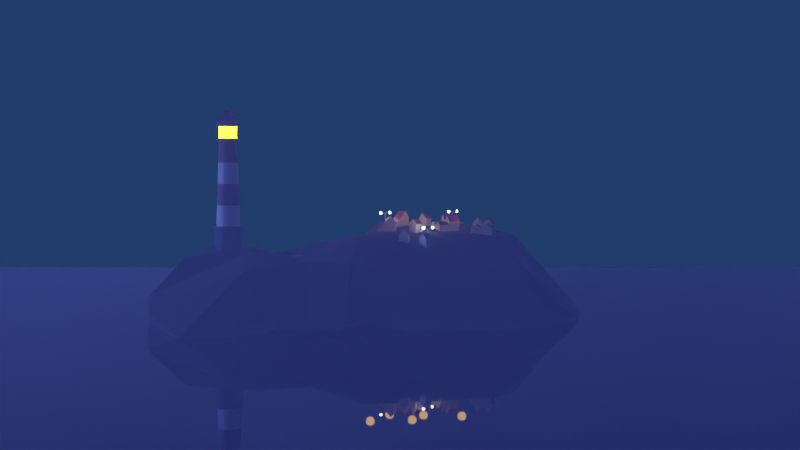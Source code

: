 # Source: Lighthouse.blend  (saved by Blender 3.0.42; exported with 4.5.12 LTS)
import bpy
from mathutils import Matrix  # noqa: F401  (used for matrix-valued properties, if any)

bpy.ops.wm.read_factory_settings(use_empty=True)
scene = bpy.context.scene
scene.name = 'Scene'

# ---- collections
col_collection = bpy.data.collections.new('Collection'); scene.collection.children.link(col_collection)
col_houses = bpy.data.collections.new('Houses'); scene.collection.children.link(col_houses)

# ---- materials (node trees are filled in below, after node groups)
mat_material = bpy.data.materials.new('Material')
mat_material.alpha_threshold = 0.0
mat_material.use_transparent_shadow = False
mat_material.line_color = (0.0, 0.0, 0.0, 1.0)
mat_black = bpy.data.materials.new('Black')
mat_black.use_transparent_shadow = False
mat_red = bpy.data.materials.new('Red')
mat_red.use_transparent_shadow = False
mat_light = bpy.data.materials.new('Light')
mat_light.use_transparent_shadow = False
mat_water = bpy.data.materials.new('Water')
mat_water.use_transparent_shadow = False
mat_rock = bpy.data.materials.new('Rock')
mat_rock.use_transparent_shadow = False
mat_material_001 = bpy.data.materials.new('Material.001')
mat_material_001.use_transparent_shadow = False
mat_house = bpy.data.materials.new('House')
mat_house.use_transparent_shadow = False
mat_roof = bpy.data.materials.new('roof')
mat_roof.use_transparent_shadow = False
mat_lamp = bpy.data.materials.new('Lamp')
mat_lamp.use_transparent_shadow = False
mat_white_light = bpy.data.materials.new('White Light')
mat_white_light.use_transparent_shadow = False

# ---- material node trees
mat_material.use_nodes = True; mat_material.node_tree.nodes.clear()
_N = mat_material.node_tree.nodes; _L = mat_material.node_tree.links
n0 = _N.new('ShaderNodeOutputMaterial'); n0.name = 'Material Output'; n0.location = (300, 300)
n1 = _N.new('ShaderNodeBsdfPrincipled'); n1.name = 'Principled BSDF'; n1.location = (10, 300)
n1.distribution = 'GGX'
n1.subsurface_method = 'RANDOM_WALK_SKIN'
n1.inputs[2].default_value = 0.4
n1.inputs[3].default_value = 1.45
n1.inputs[27].default_value = (0.0, 0.0, 0.0, 1.0)
n1.inputs[28].default_value = 1.0
_L.new(n1.outputs[0], n0.inputs[0])
n0.is_active_output = True
mat_black.use_nodes = True; mat_black.node_tree.nodes.clear()
_N = mat_black.node_tree.nodes; _L = mat_black.node_tree.links
n0 = _N.new('ShaderNodeBsdfPrincipled'); n0.name = 'Principled BSDF'; n0.location = (10, 300)
n0.distribution = 'GGX'
n0.subsurface_method = 'RANDOM_WALK_SKIN'
n0.inputs[0].default_value = (0.0, 0.0, 0.0, 1.0)
n0.inputs[3].default_value = 1.45
n0.inputs[27].default_value = (0.0, 0.0, 0.0, 1.0)
n0.inputs[28].default_value = 1.0
n1 = _N.new('ShaderNodeOutputMaterial'); n1.name = 'Material Output'; n1.location = (300, 300)
_L.new(n0.outputs[0], n1.inputs[0])
n1.is_active_output = True
mat_red.use_nodes = True; mat_red.node_tree.nodes.clear()
_N = mat_red.node_tree.nodes; _L = mat_red.node_tree.links
n0 = _N.new('ShaderNodeBsdfPrincipled'); n0.name = 'Principled BSDF'; n0.location = (10, 300)
n0.distribution = 'GGX'
n0.subsurface_method = 'RANDOM_WALK_SKIN'
n0.inputs[0].default_value = (0.2378, 0.0, 0.002057, 1.0)
n0.inputs[3].default_value = 1.45
n0.inputs[27].default_value = (0.0, 0.0, 0.0, 1.0)
n0.inputs[28].default_value = 1.0
n1 = _N.new('ShaderNodeOutputMaterial'); n1.name = 'Material Output'; n1.location = (300, 300)
_L.new(n0.outputs[0], n1.inputs[0])
n1.is_active_output = True
mat_light.use_nodes = True; mat_light.node_tree.nodes.clear()
_N = mat_light.node_tree.nodes; _L = mat_light.node_tree.links
n0 = _N.new('ShaderNodeBsdfPrincipled'); n0.name = 'Principled BSDF'; n0.location = (10, 300)
n0.distribution = 'GGX'
n0.subsurface_method = 'RANDOM_WALK_SKIN'
n0.inputs[0].default_value = (0.4304, 0.3935, 0.02527, 1.0)
n0.inputs[1].default_value = 0.4909
n0.inputs[3].default_value = 1.45
n0.inputs[27].default_value = (1.0, 0.8455, 0.0, 1.0)
n0.inputs[28].default_value = 32.5
n1 = _N.new('ShaderNodeOutputMaterial'); n1.name = 'Material Output'; n1.location = (300, 300)
_L.new(n0.outputs[0], n1.inputs[0])
n1.is_active_output = True
mat_water.use_nodes = True; mat_water.node_tree.nodes.clear()
_N = mat_water.node_tree.nodes; _L = mat_water.node_tree.links
n0 = _N.new('ShaderNodeBsdfPrincipled'); n0.name = 'Principled BSDF'; n0.location = (10, 300)
n0.distribution = 'GGX'
n0.subsurface_method = 'RANDOM_WALK_SKIN'
n0.inputs[0].default_value = (0.0008211, 0.001224, 0.04091, 1.0)
n0.inputs[2].default_value = 0.0
n0.inputs[3].default_value = 1.45
n0.inputs[27].default_value = (0.0, 0.0, 0.0, 1.0)
n0.inputs[28].default_value = 1.0
n1 = _N.new('ShaderNodeOutputMaterial'); n1.name = 'Material Output'; n1.location = (300, 300)
_L.new(n0.outputs[0], n1.inputs[0])
n1.is_active_output = True
mat_rock.use_nodes = True; mat_rock.node_tree.nodes.clear()
_N = mat_rock.node_tree.nodes; _L = mat_rock.node_tree.links
n0 = _N.new('ShaderNodeBsdfPrincipled'); n0.name = 'Principled BSDF'; n0.location = (10, 300)
n0.distribution = 'GGX'
n0.subsurface_method = 'RANDOM_WALK_SKIN'
n0.inputs[0].default_value = (0.03918, 0.03918, 0.03918, 1.0)
n0.inputs[2].default_value = 1.0
n0.inputs[3].default_value = 1.45
n0.inputs[27].default_value = (0.0, 0.0, 0.0, 1.0)
n0.inputs[28].default_value = 1.0
n1 = _N.new('ShaderNodeOutputMaterial'); n1.name = 'Material Output'; n1.location = (300, 300)
_L.new(n0.outputs[0], n1.inputs[0])
n1.is_active_output = True
mat_material_001.use_nodes = True; mat_material_001.node_tree.nodes.clear()
_N = mat_material_001.node_tree.nodes; _L = mat_material_001.node_tree.links
n0 = _N.new('ShaderNodeOutputMaterial'); n0.name = 'Material Output'; n0.location = (634, 295)
n1 = _N.new('ShaderNodeMixShader'); n1.name = 'Mix Shader'; n1.location = (414, 309)
n1.inputs[0].default_value = 0.875
n2 = _N.new('ShaderNodeVolumePrincipled'); n2.name = 'Principled Volume'; n2.location = (3, 389)
n2.inputs[2].default_value = 0.1
n3 = _N.new('ShaderNodeTexNoise'); n3.name = 'Noise Texture'; n3.location = (-31, -1)
n3.inputs[2].default_value = -1.0
n3.inputs[3].default_value = 0.0
n3.inputs[8].default_value = -2.7
n4 = _N.new('ShaderNodeVolumeScatter'); n4.name = 'Volume Scatter'; n4.location = (259, 36)
n4.width = 140
n4.inputs[1].default_value = 0.0
n4.inputs[2].default_value = -1.0
_L.new(n2.outputs[0], n1.inputs[1])
_L.new(n1.outputs[0], n0.inputs[1])
_L.new(n4.outputs[0], n1.inputs[2])
_L.new(n3.outputs[1], n4.inputs[0])
n0.is_active_output = True
mat_house.use_nodes = True; mat_house.node_tree.nodes.clear()
_N = mat_house.node_tree.nodes; _L = mat_house.node_tree.links
n0 = _N.new('ShaderNodeBsdfPrincipled'); n0.name = 'Principled BSDF'; n0.location = (10, 300)
n0.distribution = 'GGX'
n0.subsurface_method = 'RANDOM_WALK_SKIN'
n0.inputs[0].default_value = (0.8, 0.7263, 0.4009, 1.0)
n0.inputs[3].default_value = 1.45
n0.inputs[27].default_value = (0.0, 0.0, 0.0, 1.0)
n0.inputs[28].default_value = 1.0
n1 = _N.new('ShaderNodeOutputMaterial'); n1.name = 'Material Output'; n1.location = (300, 300)
_L.new(n0.outputs[0], n1.inputs[0])
n1.is_active_output = True
mat_roof.use_nodes = True; mat_roof.node_tree.nodes.clear()
_N = mat_roof.node_tree.nodes; _L = mat_roof.node_tree.links
n0 = _N.new('ShaderNodeBsdfPrincipled'); n0.name = 'Principled BSDF'; n0.location = (10, 300)
n0.distribution = 'GGX'
n0.subsurface_method = 'RANDOM_WALK_SKIN'
n0.inputs[0].default_value = (0.288, 0.0, 0.0005103, 1.0)
n0.inputs[3].default_value = 1.45
n0.inputs[27].default_value = (0.0, 0.0, 0.0, 1.0)
n0.inputs[28].default_value = 1.0
n1 = _N.new('ShaderNodeOutputMaterial'); n1.name = 'Material Output'; n1.location = (300, 300)
_L.new(n0.outputs[0], n1.inputs[0])
n1.is_active_output = True
mat_lamp.use_nodes = True; mat_lamp.node_tree.nodes.clear()
_N = mat_lamp.node_tree.nodes; _L = mat_lamp.node_tree.links
n0 = _N.new('ShaderNodeBsdfPrincipled'); n0.name = 'Principled BSDF'; n0.location = (10, 300)
n0.distribution = 'GGX'
n0.subsurface_method = 'RANDOM_WALK_SKIN'
n0.inputs[0].default_value = (0.236, 0.236, 0.236, 1.0)
n0.inputs[3].default_value = 1.45
n0.inputs[27].default_value = (0.0, 0.0, 0.0, 1.0)
n0.inputs[28].default_value = 1.0
n1 = _N.new('ShaderNodeOutputMaterial'); n1.name = 'Material Output'; n1.location = (300, 300)
_L.new(n0.outputs[0], n1.inputs[0])
n1.is_active_output = True
mat_white_light.use_nodes = True; mat_white_light.node_tree.nodes.clear()
_N = mat_white_light.node_tree.nodes; _L = mat_white_light.node_tree.links
n0 = _N.new('ShaderNodeBsdfPrincipled'); n0.name = 'Principled BSDF'; n0.location = (10, 300)
n0.distribution = 'GGX'
n0.subsurface_method = 'RANDOM_WALK_SKIN'
n0.inputs[3].default_value = 1.45
n0.inputs[28].default_value = 41.7
n1 = _N.new('ShaderNodeOutputMaterial'); n1.name = 'Material Output'; n1.location = (300, 300)
_L.new(n0.outputs[0], n1.inputs[0])
n1.is_active_output = True

# ---- world
world_world = bpy.data.worlds.new('World'); scene.world = world_world
world_world.use_nodes = True; world_world.node_tree.nodes.clear()
_N = world_world.node_tree.nodes; _L = world_world.node_tree.links
n0 = _N.new('ShaderNodeOutputWorld'); n0.name = 'World Output'; n0.location = (300, 300)
n1 = _N.new('ShaderNodeBackground'); n1.name = 'Background'; n1.location = (10, 300)
n1.inputs[0].default_value = (0.01476, 0.03935, 0.1181, 1.0)
_L.new(n1.outputs[0], n0.inputs[0])
n0.is_active_output = True
world_world.color = (0.05088, 0.05088, 0.05088)
world_world.use_sun_shadow = False
world_world.sun_shadow_jitter_overblur = 0.0

# ---- cameras
cam_camera = bpy.data.cameras.new('Camera')
cam_camera.clip_end = 100.0
cam_camera.ortho_scale = 7.314

# ---- lights
light_light = bpy.data.lights.new('Light', 'SPOT')
light_light.transmission_factor = 0.0
light_light.energy = 1000.0
light_light.shadow_soft_size = 0.1
light_light.shadow_maximum_resolution = 0.006
light_light.use_absolute_resolution = True
light_light.spot_size = 1.309
light_sun = bpy.data.lights.new('Sun', 'SUN')
light_sun.color = (0.1463, 0.1984, 1.0)
light_sun.transmission_factor = 0.0
light_sun.energy = 7.69
light_sun.shadow_soft_size = 0.125
light_point = bpy.data.lights.new('Point', 'POINT')
light_point.color = (1.0, 0.4766, 0.04692)
light_point.transmission_factor = 0.0
light_point.shadow_soft_size = 0.25
light_point.shadow_maximum_resolution = 0.006
light_point.use_absolute_resolution = True

# ---- meshes
me_cube = bpy.data.meshes.new('Cube')
me_cube.from_pydata([(1.0, 1.0, 2.08), (1.0, 1.0, 0.08024), (1.0, -1.0, 2.08), (1.0, -1.0, 0.08024), (-1.0, 1.0, 2.08), (-1.0, 1.0, 0.08024), (-1.0, -1.0, 2.08), (-1.0, -1.0, 0.08024), (-1.0, -2.616, 0.08024), (-1.0, -2.616, 3.477), (1.0, -2.616, 3.477), (1.0, -2.616, 0.06034), (1.0, 2.566, 0.08024), (-1.0, 2.566, 0.08024), (1.0, 2.566, 3.556), (-1.0, 2.566, 3.556), (1.0, 1.0, 0.9802), (-1.0, -1.0, 0.9802), (1.0, -1.0, 0.9802), (-1.0, 1.0, 0.9802), (-1.0, -2.616, 1.609), (1.0, -2.616, 1.617), (1.0, 2.566, 1.644), (-1.0, 2.566, 1.644), (1.0, -1.0, 3.243), (-1.0, -1.0, 3.243), (1.0, 1.0, 3.243), (-1.0, 1.0, 3.243), (2.146, 1.0, 0.9802), (2.146, 1.0, 0.08024), (2.146, -1.0, 0.9802), (2.146, -1.0, 0.08024), (2.146, -2.616, 1.617), (2.146, -2.616, 0.06034), (2.146, 2.566, 1.644), (2.146, 2.566, 0.08024), (-2.171, 1.0, 0.08024), (-2.171, -1.0, 0.08024), (-2.171, 1.0, 0.9802), (-2.171, -2.616, 0.08024), (-2.171, 2.566, 1.644), (-2.171, 2.566, 0.08024), (-2.171, -1.0, 0.9802), (-2.171, -2.616, 1.609)], [], [(4, 6, 25, 27), (7, 3, 11, 8), (17, 6, 4, 19), (5, 1, 3, 7), (16, 0, 2, 18), (12, 22, 34, 35), (21, 10, 9, 20), (2, 6, 9, 10), (18, 2, 10, 21), (19, 23, 40, 38), (23, 15, 14, 22), (19, 4, 15, 23), (1, 5, 13, 12), (4, 0, 14, 15), (13, 5, 36, 41), (13, 23, 22, 12), (6, 17, 20, 9), (11, 3, 31, 33), (11, 21, 20, 8), (0, 16, 22, 14), (16, 18, 30, 28), (20, 17, 42, 43), (26, 27, 25, 24), (2, 0, 26, 24), (0, 4, 27, 26), (6, 2, 24, 25), (28, 29, 35, 34), (31, 30, 32, 33), (29, 28, 30, 31), (22, 16, 28, 34), (18, 21, 32, 30), (1, 12, 35, 29), (21, 11, 33, 32), (3, 1, 29, 31), (42, 37, 39, 43), (36, 38, 40, 41), (37, 42, 38, 36), (17, 19, 38, 42), (8, 20, 43, 39), (7, 8, 39, 37), (5, 7, 37, 36), (23, 13, 41, 40)])
_uv = me_cube.uv_layers.new(name='UVMap')
_uv.uv.foreach_set('vector', [0.625, 0.25, 0.625, 0.0, 0.625, 0.0, 0.625, 0.25, 0.125, 0.75, 0.375, 0.75, 0.375, 0.75, 0.125, 0.75, 0.4875, 0.0, 0.625, 0.0, 0.625, 0.25, 0.4875, 0.25, 0.125, 0.5, 0.375, 0.5, 0.375, 0.75, 0.125, 0.75, 0.4875, 0.5, 0.625, 0.5, 0.625, 0.75, 0.4875, 0.75, 0.375, 0.5, 0.4875, 0.5, 0.4875, 0.5, 0.375, 0.5, 0.4875, 0.75, 0.625, 0.75, 0.625, 1.0, 0.4875, 1.0, 0.625, 0.75, 0.875, 0.75, 0.875, 0.75, 0.625, 0.75, 0.4875, 0.75, 0.625, 0.75, 0.625, 0.75, 0.4875, 0.75, 0.4875, 0.25, 0.4875, 0.25, 0.4875, 0.25, 0.4875, 0.25, 0.4875, 0.25, 0.625, 0.25, 0.625, 0.5, 0.4875, 0.5, 0.4875, 0.25, 0.625, 0.25, 0.625, 0.25, 0.4875, 0.25, 0.375, 0.5, 0.125, 0.5, 0.125, 0.5, 0.375, 0.5, 0.875, 0.5, 0.625, 0.5, 0.625, 0.5, 0.875, 0.5, 0.125, 0.5, 0.125, 0.5, 0.125, 0.5, 0.125, 0.5, 0.375, 0.25, 0.4875, 0.25, 0.4875, 0.5, 0.375, 0.5, 0.625, 0.0, 0.4875, 0.0, 0.4875, 0.0, 0.625, 0.0, 0.375, 0.75, 0.375, 0.75, 0.375, 0.75, 0.375, 0.75, 0.375, 0.75, 0.4875, 0.75, 0.4875, 1.0, 0.375, 1.0, 0.625, 0.5, 0.4875, 0.5, 0.4875, 0.5, 0.625, 0.5, 0.4875, 0.5, 0.4875, 0.75, 0.4875, 0.75, 0.4875, 0.5, 0.4875, 0.0, 0.4875, 0.0, 0.4875, 0.0, 0.4875, 0.0, 0.625, 0.5, 0.875, 0.5, 0.875, 0.75, 0.625, 0.75, 0.625, 0.75, 0.625, 0.5, 0.625, 0.5, 0.625, 0.75, 0.625, 0.5, 0.875, 0.5, 0.875, 0.5, 0.625, 0.5, 0.875, 0.75, 0.625, 0.75, 0.625, 0.75, 0.875, 0.75, 0.4875, 0.5, 0.375, 0.5, 0.375, 0.5, 0.4875, 0.5, 0.375, 0.75, 0.4875, 0.75, 0.4875, 0.75, 0.375, 0.75, 0.375, 0.5, 0.4875, 0.5, 0.4875, 0.75, 0.375, 0.75, 0.4875, 0.5, 0.4875, 0.5, 0.4875, 0.5, 0.4875, 0.5, 0.4875, 0.75, 0.4875, 0.75, 0.4875, 0.75, 0.4875, 0.75, 0.375, 0.5, 0.375, 0.5, 0.375, 0.5, 0.375, 0.5, 0.4875, 0.75, 0.375, 0.75, 0.375, 0.75, 0.4875, 0.75, 0.375, 0.75, 0.375, 0.5, 0.375, 0.5, 0.375, 0.75, 0.4875, 0.0, 0.375, 0.0, 0.375, 0.0, 0.4875, 0.0, 0.375, 0.25, 0.4875, 0.25, 0.4875, 0.25, 0.375, 0.25, 0.375, 0.0, 0.4875, 0.0, 0.4875, 0.25, 0.375, 0.25, 0.4875, 0.0, 0.4875, 0.25, 0.4875, 0.25, 0.4875, 0.0, 0.375, 1.0, 0.4875, 1.0, 0.4875, 1.0, 0.375, 1.0, 0.125, 0.75, 0.125, 0.75, 0.125, 0.75, 0.125, 0.75, 0.125, 0.5, 0.125, 0.75, 0.125, 0.75, 0.125, 0.5, 0.4875, 0.25, 0.375, 0.25, 0.375, 0.25, 0.4875, 0.25])
me_cube.materials.append(mat_material)
me_cube.use_remesh_preserve_volume = False
me_cube.use_remesh_preserve_attributes = False
me_cube.use_mirror_vertex_groups = False
me_cube.update()
me_cylinder_002 = bpy.data.meshes.new('Cylinder.002')
me_cylinder_002.from_pydata([(0.0, 1.0, -1.0), (-1.096e-08, 0.8396, 1.0), (0.3827, 0.9239, -1.0), (0.3213, 0.7757, 1.0), (0.7071, 0.7071, -1.0), (0.5937, 0.5937, 1.0), (0.9239, 0.3827, -1.0), (0.7757, 0.3213, 1.0), (1.0, -4.371e-08, -1.0), (0.8396, -5.102e-08, 1.0), (0.9239, -0.3827, -1.0), (0.7757, -0.3213, 1.0), (0.7071, -0.7071, -1.0), (0.5937, -0.5937, 1.0), (0.3827, -0.9239, -1.0), (0.3213, -0.7757, 1.0), (-8.742e-08, -1.0, -1.0), (-7.646e-08, -0.8396, 1.0), (-0.3827, -0.9239, -1.0), (-0.3213, -0.7757, 1.0), (-0.7071, -0.7071, -1.0), (-0.5937, -0.5937, 1.0), (-0.9239, -0.3827, -1.0), (-0.7757, -0.3213, 1.0), (-1.0, 1.192e-08, -1.0), (-0.8396, 9.616e-10, 1.0), (-0.9239, 0.3827, -1.0), (-0.7757, 0.3213, 1.0), (-0.7071, 0.7071, -1.0), (-0.5937, 0.5937, 1.0), (-0.3827, 0.9239, -1.0), (-0.3213, 0.7757, 1.0), (0.3827, 0.9239, 1.0), (0.0, 1.0, 1.0), (0.7071, 0.7071, 1.0), (0.9239, 0.3827, 1.0), (1.0, -4.371e-08, 1.0), (0.9239, -0.3827, 1.0), (0.7071, -0.7071, 1.0), (0.3827, -0.9239, 1.0), (-8.742e-08, -1.0, 1.0), (-0.3827, -0.9239, 1.0), (-0.7071, -0.7071, 1.0), (-0.9239, -0.3827, 1.0), (-1.0, 1.192e-08, 1.0), (-0.9239, 0.3827, 1.0), (-0.7071, 0.7071, 1.0), (-0.3827, 0.9239, 1.0), (0.2382, 0.575, 6.861), (-4.271e-09, 0.6224, 6.861), (0.4401, 0.4401, 6.861), (0.575, 0.2382, 6.861), (0.6224, -3.396e-08, 6.861), (0.575, -0.2382, 6.861), (0.4401, -0.4401, 6.861), (0.2382, -0.575, 6.861), (-5.282e-08, -0.6224, 6.861), (-0.2382, -0.575, 6.861), (-0.4401, -0.4401, 6.861), (-0.575, -0.2382, 6.861), (-0.6224, 4.569e-09, 6.861), (-0.575, 0.2382, 6.861), (-0.4401, 0.4401, 6.861), (-0.2382, 0.575, 6.861), (0.2382, 0.575, 7.031), (4.729e-08, 0.6224, 7.031), (0.4401, 0.4401, 7.031), (0.575, 0.2382, 7.031), (0.6224, -3.396e-08, 7.031), (0.575, -0.2382, 7.031), (0.4401, -0.4401, 7.031), (0.2382, -0.575, 7.031), (-1.257e-09, -0.6224, 7.031), (-0.2382, -0.575, 7.031), (-0.4401, -0.4401, 7.031), (-0.575, -0.2382, 7.031), (-0.6224, 4.569e-09, 7.031), (-0.575, 0.2382, 7.031), (-0.4401, 0.4401, 7.031), (-0.2382, 0.575, 7.031), (0.3101, 0.7487, 6.835), (-1.456e-08, 0.8104, 6.835), (0.573, 0.573, 6.835), (0.7487, 0.3101, 6.835), (0.8104, -4.422e-08, 6.835), (0.7487, -0.3101, 6.835), (0.573, -0.573, 6.835), (0.3101, -0.7487, 6.835), (-7.778e-08, -0.8104, 6.835), (-0.3101, -0.7487, 6.835), (-0.573, -0.573, 6.835), (-0.7487, -0.3101, 6.835), (-0.8104, 5.949e-09, 6.835), (-0.7487, 0.3101, 6.835), (-0.573, 0.573, 6.835), (-0.3101, 0.7487, 6.835), (0.3101, 0.7487, 7.057), (5.258e-08, 0.8104, 7.057), (0.573, 0.573, 7.057), (0.7487, 0.3101, 7.057), (0.8104, -4.422e-08, 7.057), (0.7487, -0.3101, 7.057), (0.573, -0.573, 7.057), (0.3101, -0.7487, 7.057), (-1.064e-08, -0.8104, 7.057), (-0.3101, -0.7487, 7.057), (-0.573, -0.573, 7.057), (-0.7487, -0.3101, 7.057), (-0.8104, 5.949e-09, 7.057), (-0.7487, 0.3101, 7.057), (-0.573, 0.573, 7.057), (-0.3101, 0.7487, 7.057), (0.2382, 0.575, 7.887), (-5.55e-07, 0.6224, 7.887), (0.4401, 0.4401, 7.887), (0.575, 0.2382, 7.887), (0.6224, -3.396e-08, 7.887), (0.575, -0.2382, 7.887), (0.4401, -0.4401, 7.887), (0.2382, -0.575, 7.887), (-6.036e-07, -0.6224, 7.887), (-0.2382, -0.575, 7.887), (-0.4401, -0.4401, 7.887), (-0.575, -0.2382, 7.887), (-0.6224, 4.569e-09, 7.887), (-0.575, 0.2382, 7.887), (-0.4401, 0.4401, 7.887), (-0.2382, 0.575, 7.887), (0.306, 0.7389, 7.859), (-5.603e-07, 0.7997, 7.859), (0.5655, 0.5655, 7.859), (0.7389, 0.306, 7.859), (0.7997, -4.364e-08, 7.859), (0.7389, -0.306, 7.859), (0.5655, -0.5655, 7.859), (0.306, -0.7389, 7.859), (-6.227e-07, -0.7997, 7.859), (-0.3061, -0.7389, 7.859), (-0.5655, -0.5655, 7.859), (-0.7389, -0.3061, 7.859), (-0.7997, 5.871e-09, 7.859), (-0.7389, 0.3061, 7.859), (-0.5655, 0.5655, 7.859), (-0.3061, 0.7389, 7.859), (0.306, 0.7389, 8.116), (-5.603e-07, 0.7997, 8.116), (0.5655, 0.5655, 8.116), (0.7389, 0.306, 8.116), (0.7997, -4.364e-08, 8.116), (0.7389, -0.306, 8.116), (0.5655, -0.5655, 8.116), (0.306, -0.7389, 8.116), (-6.227e-07, -0.7997, 8.116), (-0.3061, -0.7389, 8.116), (-0.5655, -0.5655, 8.116), (-0.7389, -0.3061, 8.116), (-0.7997, 5.871e-09, 8.116), (-0.7389, 0.3061, 8.116), (-0.5655, 0.5655, 8.116), (-0.3061, 0.7389, 8.116), (-5.364e-07, 0.0, 9.245), (-5.364e-07, 0.0, 9.245), (-5.364e-07, 0.0, 9.245), (-5.364e-07, 0.0, 9.245), (-5.364e-07, 7.451e-09, 9.245), (-5.364e-07, 0.0, 9.245), (-5.364e-07, 0.0, 9.245), (-5.364e-07, 0.0, 9.245), (-5.364e-07, 0.0, 9.245), (-5.364e-07, 0.0, 9.245), (-5.364e-07, 0.0, 9.245), (-5.364e-07, 1.49e-08, 9.245), (-5.364e-07, 7.451e-09, 9.245), (-5.364e-07, 1.49e-08, 9.245), (-5.364e-07, 0.0, 9.245), (-5.364e-07, 0.0, 9.245), (-5.364e-07, 7.451e-09, 9.245), (-5.364e-07, 0.0, 9.245), (-5.364e-07, 0.0, 9.245), (-5.364e-07, 0.0, 9.245), (-5.364e-07, 0.0, 9.245), (-5.364e-07, 0.0, 9.245), (-5.364e-07, 0.0, 9.245), (-5.364e-07, 0.0, 9.245), (-5.364e-07, 0.0, 9.245), (-5.364e-07, 0.0, 9.245), (-5.364e-07, 0.0, 9.245), (-5.364e-07, 7.451e-09, 9.245), (-5.364e-07, 0.0, 9.245), (-5.364e-07, 0.0, 9.245), (-5.364e-07, 0.0, 9.245), (-5.364e-07, 0.0, 9.245), (0.6754, 0.2797, 3.93), (0.731, -4.249e-08, 3.93), (-0.6754, -0.2797, 3.93), (-0.731, 2.765e-09, 3.93), (0.6754, -0.2797, 3.93), (-0.6754, 0.2797, 3.93), (0.5169, -0.5169, 3.93), (-0.5169, 0.5169, 3.93), (0.2797, -0.6754, 3.93), (-0.2797, 0.6754, 3.93), (-6.464e-08, -0.731, 3.93), (-7.617e-09, 0.731, 3.93), (0.2797, 0.6754, 3.93), (-0.2797, -0.6754, 3.93), (0.5169, 0.5169, 3.93), (-0.5169, -0.5169, 3.93), (0.7853, -4.676e-08, 2.465), (-0.7853, 1.863e-09, 2.465), (0.7256, -0.3005, 2.465), (-0.7256, 0.3005, 2.465), (0.5553, -0.5553, 2.465), (-0.5553, 0.5553, 2.465), (0.3005, -0.7256, 2.465), (-0.3005, 0.7256, 2.465), (-7.055e-08, -0.7853, 2.465), (0.3005, 0.7256, 2.465), (-0.3005, -0.7256, 2.465), (0.5553, 0.5553, 2.465), (-0.5553, -0.5553, 2.465), (0.7256, 0.3005, 2.465), (-0.7256, -0.3005, 2.465), (-9.29e-09, 0.7853, 2.465), (0.6252, 0.259, 5.395), (-0.6252, -0.259, 5.395), (-5.944e-09, 0.6767, 5.395), (0.6767, -3.823e-08, 5.395), (-0.6767, 3.667e-09, 5.395), (0.6252, -0.259, 5.395), (-0.6252, 0.259, 5.395), (0.4785, -0.4785, 5.395), (-0.4785, 0.4785, 5.395), (0.259, -0.6252, 5.395), (-0.259, 0.6252, 5.395), (-5.873e-08, -0.6767, 5.395), (0.259, 0.6252, 5.395), (-0.259, -0.6252, 5.395), (0.4785, 0.4785, 5.395), (-0.4785, -0.4785, 5.395)], [], [(0, 33, 32, 2), (2, 32, 34, 4), (4, 34, 35, 6), (6, 35, 36, 8), (8, 36, 37, 10), (10, 37, 38, 12), (12, 38, 39, 14), (14, 39, 40, 16), (16, 40, 41, 18), (18, 41, 42, 20), (20, 42, 43, 22), (22, 43, 44, 24), (24, 44, 45, 26), (26, 45, 46, 28), (227, 224, 51, 52), (28, 46, 47, 30), (30, 47, 33, 0), (0, 2, 4, 6, 8, 10, 12, 14, 16, 18, 20, 22, 24, 26, 28, 30), (1, 3, 32, 33), (3, 5, 34, 32), (5, 7, 35, 34), (7, 9, 36, 35), (9, 11, 37, 36), (11, 13, 38, 37), (13, 15, 39, 38), (15, 17, 40, 39), (17, 19, 41, 40), (19, 21, 42, 41), (21, 23, 43, 42), (23, 25, 44, 43), (25, 27, 45, 44), (27, 29, 46, 45), (29, 31, 47, 46), (31, 1, 33, 47), (55, 54, 86, 87), (228, 225, 59, 60), (229, 227, 52, 53), (230, 228, 60, 61), (231, 229, 53, 54), (232, 230, 61, 62), (233, 231, 54, 55), (234, 232, 62, 63), (235, 233, 55, 56), (236, 226, 49, 48), (226, 234, 63, 49), (237, 235, 56, 57), (238, 236, 48, 50), (239, 237, 57, 58), (224, 238, 50, 51), (225, 239, 58, 59), (71, 70, 118, 119), (78, 79, 111, 110), (65, 64, 96, 97), (54, 53, 85, 86), (77, 78, 110, 109), (53, 52, 84, 85), (76, 77, 109, 108), (52, 51, 83, 84), (75, 76, 108, 107), (51, 50, 82, 83), (74, 75, 107, 106), (49, 63, 95, 81), (50, 48, 80, 82), (73, 74, 106, 105), (63, 62, 94, 95), (48, 49, 81, 80), (89, 88, 104, 105), (82, 80, 96, 98), (90, 89, 105, 106), (83, 82, 98, 99), (91, 90, 106, 107), (84, 83, 99, 100), (92, 91, 107, 108), (85, 84, 100, 101), (93, 92, 108, 109), (86, 85, 101, 102), (94, 93, 109, 110), (87, 86, 102, 103), (95, 94, 110, 111), (88, 87, 103, 104), (80, 81, 97, 96), (81, 95, 111, 97), (64, 66, 98, 96), (79, 65, 97, 111), (56, 55, 87, 88), (66, 67, 99, 98), (57, 56, 88, 89), (67, 68, 100, 99), (58, 57, 89, 90), (68, 69, 101, 100), (59, 58, 90, 91), (69, 70, 102, 101), (60, 59, 91, 92), (70, 71, 103, 102), (61, 60, 92, 93), (71, 72, 104, 103), (62, 61, 93, 94), (72, 73, 105, 104), (79, 78, 126, 127), (72, 71, 119, 120), (64, 65, 113, 112), (65, 79, 127, 113), (73, 72, 120, 121), (66, 64, 112, 114), (74, 73, 121, 122), (67, 66, 114, 115), (75, 74, 122, 123), (68, 67, 115, 116), (76, 75, 123, 124), (69, 68, 116, 117), (77, 76, 124, 125), (70, 69, 117, 118), (78, 77, 125, 126), (159, 158, 190, 191), (116, 115, 131, 132), (151, 150, 181, 182), (115, 114, 130, 131), (158, 157, 189, 190), (113, 127, 143, 129), (114, 112, 128, 130), (150, 149, 188, 181), (127, 126, 142, 143), (112, 113, 129, 128), (157, 156, 176, 189), (126, 125, 141, 142), (149, 148, 187, 188), (125, 124, 140, 141), (156, 155, 177, 176), (124, 123, 139, 140), (143, 142, 158, 159), (136, 135, 151, 152), (128, 129, 145, 144), (129, 143, 159, 145), (137, 136, 152, 153), (130, 128, 144, 146), (138, 137, 153, 154), (131, 130, 146, 147), (139, 138, 154, 155), (132, 131, 147, 148), (140, 139, 155, 156), (133, 132, 148, 149), (141, 140, 156, 157), (134, 133, 149, 150), (142, 141, 157, 158), (135, 134, 150, 151), (117, 116, 132, 133), (148, 147, 186, 187), (118, 117, 133, 134), (155, 154, 178, 177), (147, 146, 185, 186), (119, 118, 134, 135), (154, 153, 179, 178), (146, 144, 183, 185), (120, 119, 135, 136), (153, 152, 180, 179), (121, 120, 136, 137), (145, 159, 191, 184), (122, 121, 137, 138), (144, 145, 184, 183), (123, 122, 138, 139), (152, 151, 182, 180), (172, 173, 189, 176), (160, 161, 175, 174, 173, 172, 171, 170, 169, 168, 167, 166, 165, 164, 163, 162), (171, 172, 176, 177), (170, 171, 177, 178), (169, 170, 178, 179), (168, 169, 179, 180), (167, 168, 180, 182), (166, 167, 182, 181), (173, 174, 190, 189), (161, 160, 183, 184), (174, 175, 191, 190), (160, 162, 185, 183), (175, 161, 184, 191), (162, 163, 186, 185), (163, 164, 187, 186), (164, 165, 188, 187), (165, 166, 181, 188), (222, 220, 207, 194), (221, 219, 206, 192), (220, 218, 205, 207), (219, 217, 204, 206), (218, 216, 202, 205), (223, 215, 201, 203), (217, 223, 203, 204), (216, 214, 200, 202), (215, 213, 199, 201), (214, 212, 198, 200), (213, 211, 197, 199), (212, 210, 196, 198), (211, 209, 195, 197), (210, 208, 193, 196), (209, 222, 194, 195), (208, 221, 192, 193), (9, 7, 221, 208), (25, 23, 222, 209), (11, 9, 208, 210), (27, 25, 209, 211), (13, 11, 210, 212), (29, 27, 211, 213), (15, 13, 212, 214), (31, 29, 213, 215), (17, 15, 214, 216), (3, 1, 223, 217), (1, 31, 215, 223), (19, 17, 216, 218), (5, 3, 217, 219), (21, 19, 218, 220), (7, 5, 219, 221), (23, 21, 220, 222), (194, 207, 239, 225), (192, 206, 238, 224), (207, 205, 237, 239), (206, 204, 236, 238), (205, 202, 235, 237), (203, 201, 234, 226), (204, 203, 226, 236), (202, 200, 233, 235), (201, 199, 232, 234), (200, 198, 231, 233), (199, 197, 230, 232), (198, 196, 229, 231), (197, 195, 228, 230), (196, 193, 227, 229), (195, 194, 225, 228), (193, 192, 224, 227)])
me_cylinder_002.polygons.foreach_set('material_index', [1, 1, 1, 1, 1, 1, 1, 1, 1, 1, 1, 1, 1, 1, 2, 1, 1, 0, 1, 1, 1, 1, 1, 1, 1, 1, 1, 1, 1, 1, 1, 1, 1, 1, 1, 2, 2, 2, 2, 2, 2, 2, 2, 2, 2, 2, 2, 2, 2, 2, 3, 1, 1, 1, 1, 1, 1, 1, 1, 1, 1, 1, 1, 1, 1, 1, 1, 1, 1, 1, 1, 1, 1, 1, 1, 1, 1, 1, 1, 1, 1, 1, 1, 1, 1, 1, 1, 1, 1, 1, 1, 1, 1, 1, 1, 1, 1, 1, 3, 3, 3, 3, 3, 3, 3, 3, 3, 3, 3, 3, 3, 3, 3, 1, 1, 1, 1, 1, 1, 1, 1, 1, 1, 1, 1, 1, 1, 1, 1, 1, 1, 1, 1, 1, 1, 1, 1, 1, 1, 1, 1, 1, 1, 1, 1, 1, 1, 1, 1, 1, 1, 1, 1, 1, 1, 1, 1, 1, 1, 1, 1, 0, 0, 0, 0, 0, 0, 0, 0, 0, 0, 0, 0, 0, 0, 0, 0, 0, 2, 2, 2, 2, 2, 2, 2, 2, 2, 2, 2, 2, 2, 2, 2, 2, 0, 0, 0, 0, 0, 0, 0, 0, 0, 0, 0, 0, 0, 0, 0, 0, 0, 0, 0, 0, 0, 0, 0, 0, 0, 0, 0, 0, 0, 0, 0, 0])
_uv = me_cylinder_002.uv_layers.new(name='UVMap')
_uv.uv.foreach_set('vector', [1.0, 0.5, 1.0, 1.0, 0.9375, 1.0, 0.9375, 0.5, 0.9375, 0.5, 0.9375, 1.0, 0.875, 1.0, 0.875, 0.5, 0.875, 0.5, 0.875, 1.0, 0.8125, 1.0, 0.8125, 0.5, 0.8125, 0.5, 0.8125, 1.0, 0.75, 1.0, 0.75, 0.5, 0.75, 0.5, 0.75, 1.0, 0.6875, 1.0, 0.6875, 0.5, 0.6875, 0.5, 0.6875, 1.0, 0.625, 1.0, 0.625, 0.5, 0.625, 0.5, 0.625, 1.0, 0.5625, 1.0, 0.5625, 0.5, 0.5625, 0.5, 0.5625, 1.0, 0.5, 1.0, 0.5, 0.5, 0.5, 0.5, 0.5, 1.0, 0.4375, 1.0, 0.4375, 0.5, 0.4375, 0.5, 0.4375, 1.0, 0.375, 1.0, 0.375, 0.5, 0.375, 0.5, 0.375, 1.0, 0.3125, 1.0, 0.3125, 0.5, 0.3125, 0.5, 0.3125, 1.0, 0.25, 1.0, 0.25, 0.5, 0.25, 0.5, 0.25, 1.0, 0.1875, 1.0, 0.1875, 0.5, 0.1875, 0.5, 0.1875, 1.0, 0.125, 1.0, 0.125, 0.5, 0.4515, 0.25, 0.4362, 0.3271, 0.4362, 0.3271, 0.4515, 0.25, 0.125, 0.5, 0.125, 1.0, 0.0625, 1.0, 0.0625, 0.5, 0.0625, 0.5, 0.0625, 1.0, 0.0, 1.0, 0.0, 0.5, 0.75, 0.49, 0.8418, 0.4717, 0.9197, 0.4197, 0.9717, 0.3418, 0.99, 0.25, 0.9717, 0.1582, 0.9197, 0.08029, 0.8418, 0.02827, 0.75, 0.01, 0.6582, 0.02827, 0.5803, 0.08029, 0.5283, 0.1582, 0.51, 0.25, 0.5283, 0.3418, 0.5803, 0.4197, 0.6582, 0.4717, 0.25, 0.4515, 0.3271, 0.4362, 0.3418, 0.4717, 0.25, 0.49, 0.3271, 0.4362, 0.3925, 0.3925, 0.4197, 0.4197, 0.3418, 0.4717, 0.3925, 0.3925, 0.4362, 0.3271, 0.4717, 0.3418, 0.4197, 0.4197, 0.4362, 0.3271, 0.4515, 0.25, 0.49, 0.25, 0.4717, 0.3418, 0.4515, 0.25, 0.4362, 0.1729, 0.4717, 0.1582, 0.49, 0.25, 0.4362, 0.1729, 0.3925, 0.1075, 0.4197, 0.08029, 0.4717, 0.1582, 0.3925, 0.1075, 0.3271, 0.06382, 0.3418, 0.02827, 0.4197, 0.08029, 0.3271, 0.06382, 0.25, 0.04848, 0.25, 0.01, 0.3418, 0.02827, 0.25, 0.04848, 0.1729, 0.06382, 0.1582, 0.02827, 0.25, 0.01, 0.1729, 0.06382, 0.1075, 0.1075, 0.08029, 0.08029, 0.1582, 0.02827, 0.1075, 0.1075, 0.06382, 0.1729, 0.02827, 0.1582, 0.08029, 0.08029, 0.06382, 0.1729, 0.04848, 0.25, 0.01, 0.25, 0.02827, 0.1582, 0.04848, 0.25, 0.06382, 0.3271, 0.02827, 0.3418, 0.01, 0.25, 0.06382, 0.3271, 0.1075, 0.3925, 0.08029, 0.4197, 0.02827, 0.3418, 0.1075, 0.3925, 0.1729, 0.4362, 0.1582, 0.4717, 0.08029, 0.4197, 0.1729, 0.4362, 0.25, 0.4515, 0.25, 0.49, 0.1582, 0.4717, 0.3271, 0.06382, 0.3925, 0.1075, 0.3925, 0.1075, 0.3271, 0.06382, 0.04848, 0.25, 0.06382, 0.1729, 0.06382, 0.1729, 0.04848, 0.25, 0.4362, 0.1729, 0.4515, 0.25, 0.4515, 0.25, 0.4362, 0.1729, 0.06382, 0.3271, 0.04848, 0.25, 0.04848, 0.25, 0.06382, 0.3271, 0.3925, 0.1075, 0.4362, 0.1729, 0.4362, 0.1729, 0.3925, 0.1075, 0.1075, 0.3925, 0.06382, 0.3271, 0.06382, 0.3271, 0.1075, 0.3925, 0.3271, 0.06382, 0.3925, 0.1075, 0.3925, 0.1075, 0.3271, 0.06382, 0.1729, 0.4362, 0.1075, 0.3925, 0.1075, 0.3925, 0.1729, 0.4362, 0.25, 0.04848, 0.3271, 0.06382, 0.3271, 0.06382, 0.25, 0.04848, 0.3271, 0.4362, 0.25, 0.4515, 0.25, 0.4515, 0.3271, 0.4362, 0.25, 0.4515, 0.1729, 0.4362, 0.1729, 0.4362, 0.25, 0.4515, 0.1729, 0.06382, 0.25, 0.04848, 0.25, 0.04848, 0.1729, 0.06382, 0.3925, 0.3925, 0.3271, 0.4362, 0.3271, 0.4362, 0.3925, 0.3925, 0.1075, 0.1075, 0.1729, 0.06382, 0.1729, 0.06382, 0.1075, 0.1075, 0.4362, 0.3271, 0.3925, 0.3925, 0.3925, 0.3925, 0.4362, 0.3271, 0.06382, 0.1729, 0.1075, 0.1075, 0.1075, 0.1075, 0.06382, 0.1729, 0.3271, 0.06382, 0.3925, 0.1075, 0.3925, 0.1075, 0.3271, 0.06382, 0.1075, 0.3925, 0.1729, 0.4362, 0.1729, 0.4362, 0.1075, 0.3925, 0.25, 0.4515, 0.3271, 0.4362, 0.3271, 0.4362, 0.25, 0.4515, 0.3925, 0.1075, 0.4362, 0.1729, 0.4362, 0.1729, 0.3925, 0.1075, 0.06382, 0.3271, 0.1075, 0.3925, 0.1075, 0.3925, 0.06382, 0.3271, 0.4362, 0.1729, 0.4515, 0.25, 0.4515, 0.25, 0.4362, 0.1729, 0.04848, 0.25, 0.06382, 0.3271, 0.06382, 0.3271, 0.04848, 0.25, 0.4515, 0.25, 0.4362, 0.3271, 0.4362, 0.3271, 0.4515, 0.25, 0.06382, 0.1729, 0.04848, 0.25, 0.04848, 0.25, 0.06382, 0.1729, 0.4362, 0.3271, 0.3925, 0.3925, 0.3925, 0.3925, 0.4362, 0.3271, 0.1075, 0.1075, 0.06382, 0.1729, 0.06382, 0.1729, 0.1075, 0.1075, 0.25, 0.4515, 0.1729, 0.4362, 0.1729, 0.4362, 0.25, 0.4515, 0.3925, 0.3925, 0.3271, 0.4362, 0.3271, 0.4362, 0.3925, 0.3925, 0.1729, 0.06382, 0.1075, 0.1075, 0.1075, 0.1075, 0.1729, 0.06382, 0.1729, 0.4362, 0.1075, 0.3925, 0.1075, 0.3925, 0.1729, 0.4362, 0.3271, 0.4362, 0.25, 0.4515, 0.25, 0.4515, 0.3271, 0.4362, 0.1729, 0.06382, 0.25, 0.04848, 0.25, 0.04848, 0.1729, 0.06382, 0.3925, 0.3925, 0.3271, 0.4362, 0.3271, 0.4362, 0.3925, 0.3925, 0.1075, 0.1075, 0.1729, 0.06382, 0.1729, 0.06382, 0.1075, 0.1075, 0.4362, 0.3271, 0.3925, 0.3925, 0.3925, 0.3925, 0.4362, 0.3271, 0.06382, 0.1729, 0.1075, 0.1075, 0.1075, 0.1075, 0.06382, 0.1729, 0.4515, 0.25, 0.4362, 0.3271, 0.4362, 0.3271, 0.4515, 0.25, 0.04848, 0.25, 0.06382, 0.1729, 0.06382, 0.1729, 0.04848, 0.25, 0.4362, 0.1729, 0.4515, 0.25, 0.4515, 0.25, 0.4362, 0.1729, 0.06382, 0.3271, 0.04848, 0.25, 0.04848, 0.25, 0.06382, 0.3271, 0.3925, 0.1075, 0.4362, 0.1729, 0.4362, 0.1729, 0.3925, 0.1075, 0.1075, 0.3925, 0.06382, 0.3271, 0.06382, 0.3271, 0.1075, 0.3925, 0.3271, 0.06382, 0.3925, 0.1075, 0.3925, 0.1075, 0.3271, 0.06382, 0.1729, 0.4362, 0.1075, 0.3925, 0.1075, 0.3925, 0.1729, 0.4362, 0.25, 0.04848, 0.3271, 0.06382, 0.3271, 0.06382, 0.25, 0.04848, 0.3271, 0.4362, 0.25, 0.4515, 0.25, 0.4515, 0.3271, 0.4362, 0.25, 0.4515, 0.1729, 0.4362, 0.1729, 0.4362, 0.25, 0.4515, 0.3271, 0.4362, 0.3925, 0.3925, 0.3925, 0.3925, 0.3271, 0.4362, 0.1729, 0.4362, 0.25, 0.4515, 0.25, 0.4515, 0.1729, 0.4362, 0.25, 0.04848, 0.3271, 0.06382, 0.3271, 0.06382, 0.25, 0.04848, 0.3925, 0.3925, 0.4362, 0.3271, 0.4362, 0.3271, 0.3925, 0.3925, 0.1729, 0.06382, 0.25, 0.04848, 0.25, 0.04848, 0.1729, 0.06382, 0.4362, 0.3271, 0.4515, 0.25, 0.4515, 0.25, 0.4362, 0.3271, 0.1075, 0.1075, 0.1729, 0.06382, 0.1729, 0.06382, 0.1075, 0.1075, 0.4515, 0.25, 0.4362, 0.1729, 0.4362, 0.1729, 0.4515, 0.25, 0.06382, 0.1729, 0.1075, 0.1075, 0.1075, 0.1075, 0.06382, 0.1729, 0.4362, 0.1729, 0.3925, 0.1075, 0.3925, 0.1075, 0.4362, 0.1729, 0.04848, 0.25, 0.06382, 0.1729, 0.06382, 0.1729, 0.04848, 0.25, 0.3925, 0.1075, 0.3271, 0.06382, 0.3271, 0.06382, 0.3925, 0.1075, 0.06382, 0.3271, 0.04848, 0.25, 0.04848, 0.25, 0.06382, 0.3271, 0.3271, 0.06382, 0.25, 0.04848, 0.25, 0.04848, 0.3271, 0.06382, 0.1075, 0.3925, 0.06382, 0.3271, 0.06382, 0.3271, 0.1075, 0.3925, 0.25, 0.04848, 0.1729, 0.06382, 0.1729, 0.06382, 0.25, 0.04848, 0.1729, 0.4362, 0.1075, 0.3925, 0.1075, 0.3925, 0.1729, 0.4362, 0.25, 0.04848, 0.3271, 0.06382, 0.3271, 0.06382, 0.25, 0.04848, 0.3271, 0.4362, 0.25, 0.4515, 0.25, 0.4515, 0.3271, 0.4362, 0.25, 0.4515, 0.1729, 0.4362, 0.1729, 0.4362, 0.25, 0.4515, 0.1729, 0.06382, 0.25, 0.04848, 0.25, 0.04848, 0.1729, 0.06382, 0.3925, 0.3925, 0.3271, 0.4362, 0.3271, 0.4362, 0.3925, 0.3925, 0.1075, 0.1075, 0.1729, 0.06382, 0.1729, 0.06382, 0.1075, 0.1075, 0.4362, 0.3271, 0.3925, 0.3925, 0.3925, 0.3925, 0.4362, 0.3271, 0.06382, 0.1729, 0.1075, 0.1075, 0.1075, 0.1075, 0.06382, 0.1729, 0.4515, 0.25, 0.4362, 0.3271, 0.4362, 0.3271, 0.4515, 0.25, 0.04848, 0.25, 0.06382, 0.1729, 0.06382, 0.1729, 0.04848, 0.25, 0.4362, 0.1729, 0.4515, 0.25, 0.4515, 0.25, 0.4362, 0.1729, 0.06382, 0.3271, 0.04848, 0.25, 0.04848, 0.25, 0.06382, 0.3271, 0.3925, 0.1075, 0.4362, 0.1729, 0.4362, 0.1729, 0.3925, 0.1075, 0.1075, 0.3925, 0.06382, 0.3271, 0.06382, 0.3271, 0.1075, 0.3925, 0.1729, 0.4362, 0.1075, 0.3925, 0.1075, 0.3925, 0.1729, 0.4362, 0.4515, 0.25, 0.4362, 0.3271, 0.4362, 0.3271, 0.4515, 0.25, 0.3271, 0.06382, 0.3925, 0.1075, 0.3925, 0.1075, 0.3271, 0.06382, 0.4362, 0.3271, 0.3925, 0.3925, 0.3925, 0.3925, 0.4362, 0.3271, 0.1075, 0.3925, 0.06382, 0.3271, 0.06382, 0.3271, 0.1075, 0.3925, 0.25, 0.4515, 0.1729, 0.4362, 0.1729, 0.4362, 0.25, 0.4515, 0.3925, 0.3925, 0.3271, 0.4362, 0.3271, 0.4362, 0.3925, 0.3925, 0.3925, 0.1075, 0.4362, 0.1729, 0.4362, 0.1729, 0.3925, 0.1075, 0.1729, 0.4362, 0.1075, 0.3925, 0.1075, 0.3925, 0.1729, 0.4362, 0.3271, 0.4362, 0.25, 0.4515, 0.25, 0.4515, 0.3271, 0.4362, 0.06382, 0.3271, 0.04848, 0.25, 0.04848, 0.25, 0.06382, 0.3271, 0.1075, 0.3925, 0.06382, 0.3271, 0.06382, 0.3271, 0.1075, 0.3925, 0.4362, 0.1729, 0.4515, 0.25, 0.4515, 0.25, 0.4362, 0.1729, 0.06382, 0.3271, 0.04848, 0.25, 0.04848, 0.25, 0.06382, 0.3271, 0.04848, 0.25, 0.06382, 0.1729, 0.06382, 0.1729, 0.04848, 0.25, 0.04848, 0.25, 0.06382, 0.1729, 0.06382, 0.1729, 0.04848, 0.25, 0.1729, 0.4362, 0.1075, 0.3925, 0.1075, 0.3925, 0.1729, 0.4362, 0.25, 0.04848, 0.3271, 0.06382, 0.3271, 0.06382, 0.25, 0.04848, 0.3271, 0.4362, 0.25, 0.4515, 0.25, 0.4515, 0.3271, 0.4362, 0.25, 0.4515, 0.1729, 0.4362, 0.1729, 0.4362, 0.25, 0.4515, 0.1729, 0.06382, 0.25, 0.04848, 0.25, 0.04848, 0.1729, 0.06382, 0.3925, 0.3925, 0.3271, 0.4362, 0.3271, 0.4362, 0.3925, 0.3925, 0.1075, 0.1075, 0.1729, 0.06382, 0.1729, 0.06382, 0.1075, 0.1075, 0.4362, 0.3271, 0.3925, 0.3925, 0.3925, 0.3925, 0.4362, 0.3271, 0.06382, 0.1729, 0.1075, 0.1075, 0.1075, 0.1075, 0.06382, 0.1729, 0.4515, 0.25, 0.4362, 0.3271, 0.4362, 0.3271, 0.4515, 0.25, 0.04848, 0.25, 0.06382, 0.1729, 0.06382, 0.1729, 0.04848, 0.25, 0.4362, 0.1729, 0.4515, 0.25, 0.4515, 0.25, 0.4362, 0.1729, 0.06382, 0.3271, 0.04848, 0.25, 0.04848, 0.25, 0.06382, 0.3271, 0.3925, 0.1075, 0.4362, 0.1729, 0.4362, 0.1729, 0.3925, 0.1075, 0.1075, 0.3925, 0.06382, 0.3271, 0.06382, 0.3271, 0.1075, 0.3925, 0.3271, 0.06382, 0.3925, 0.1075, 0.3925, 0.1075, 0.3271, 0.06382, 0.4362, 0.1729, 0.4515, 0.25, 0.4515, 0.25, 0.4362, 0.1729, 0.4515, 0.25, 0.4362, 0.3271, 0.4362, 0.3271, 0.4515, 0.25, 0.3925, 0.1075, 0.4362, 0.1729, 0.4362, 0.1729, 0.3925, 0.1075, 0.06382, 0.1729, 0.1075, 0.1075, 0.1075, 0.1075, 0.06382, 0.1729, 0.4362, 0.3271, 0.3925, 0.3925, 0.3925, 0.3925, 0.4362, 0.3271, 0.3271, 0.06382, 0.3925, 0.1075, 0.3925, 0.1075, 0.3271, 0.06382, 0.1075, 0.1075, 0.1729, 0.06382, 0.1729, 0.06382, 0.1075, 0.1075, 0.3925, 0.3925, 0.3271, 0.4362, 0.3271, 0.4362, 0.3925, 0.3925, 0.25, 0.04848, 0.3271, 0.06382, 0.3271, 0.06382, 0.25, 0.04848, 0.1729, 0.06382, 0.25, 0.04848, 0.25, 0.04848, 0.1729, 0.06382, 0.1729, 0.06382, 0.25, 0.04848, 0.25, 0.04848, 0.1729, 0.06382, 0.25, 0.4515, 0.1729, 0.4362, 0.1729, 0.4362, 0.25, 0.4515, 0.1075, 0.1075, 0.1729, 0.06382, 0.1729, 0.06382, 0.1075, 0.1075, 0.3271, 0.4362, 0.25, 0.4515, 0.25, 0.4515, 0.3271, 0.4362, 0.06382, 0.1729, 0.1075, 0.1075, 0.1075, 0.1075, 0.06382, 0.1729, 0.25, 0.04848, 0.3271, 0.06382, 0.3271, 0.06382, 0.25, 0.04848, 0.04848, 0.25, 0.06382, 0.3271, 0.06382, 0.3271, 0.04848, 0.25, 0.3271, 0.4362, 0.25, 0.4515, 0.1729, 0.4362, 0.1075, 0.3925, 0.06382, 0.3271, 0.04848, 0.25, 0.06382, 0.1729, 0.1075, 0.1075, 0.1729, 0.06382, 0.25, 0.04848, 0.3271, 0.06382, 0.3925, 0.1075, 0.4362, 0.1729, 0.4515, 0.25, 0.4362, 0.3271, 0.3925, 0.3925, 0.06382, 0.1729, 0.04848, 0.25, 0.04848, 0.25, 0.06382, 0.1729, 0.1075, 0.1075, 0.06382, 0.1729, 0.06382, 0.1729, 0.1075, 0.1075, 0.1729, 0.06382, 0.1075, 0.1075, 0.1075, 0.1075, 0.1729, 0.06382, 0.25, 0.04848, 0.1729, 0.06382, 0.1729, 0.06382, 0.25, 0.04848, 0.3271, 0.06382, 0.25, 0.04848, 0.25, 0.04848, 0.3271, 0.06382, 0.3925, 0.1075, 0.3271, 0.06382, 0.3271, 0.06382, 0.3925, 0.1075, 0.06382, 0.3271, 0.1075, 0.3925, 0.1075, 0.3925, 0.06382, 0.3271, 0.25, 0.4515, 0.3271, 0.4362, 0.3271, 0.4362, 0.25, 0.4515, 0.1075, 0.3925, 0.1729, 0.4362, 0.1729, 0.4362, 0.1075, 0.3925, 0.3271, 0.4362, 0.3925, 0.3925, 0.3925, 0.3925, 0.3271, 0.4362, 0.1729, 0.4362, 0.25, 0.4515, 0.25, 0.4515, 0.1729, 0.4362, 0.3925, 0.3925, 0.4362, 0.3271, 0.4362, 0.3271, 0.3925, 0.3925, 0.4362, 0.3271, 0.4515, 0.25, 0.4515, 0.25, 0.4362, 0.3271, 0.4515, 0.25, 0.4362, 0.1729, 0.4362, 0.1729, 0.4515, 0.25, 0.4362, 0.1729, 0.3925, 0.1075, 0.3925, 0.1075, 0.4362, 0.1729, 0.06382, 0.1729, 0.1075, 0.1075, 0.1075, 0.1075, 0.06382, 0.1729, 0.4362, 0.3271, 0.3925, 0.3925, 0.3925, 0.3925, 0.4362, 0.3271, 0.1075, 0.1075, 0.1729, 0.06382, 0.1729, 0.06382, 0.1075, 0.1075, 0.3925, 0.3925, 0.3271, 0.4362, 0.3271, 0.4362, 0.3925, 0.3925, 0.1729, 0.06382, 0.25, 0.04848, 0.25, 0.04848, 0.1729, 0.06382, 0.25, 0.4515, 0.1729, 0.4362, 0.1729, 0.4362, 0.25, 0.4515, 0.3271, 0.4362, 0.25, 0.4515, 0.25, 0.4515, 0.3271, 0.4362, 0.25, 0.04848, 0.3271, 0.06382, 0.3271, 0.06382, 0.25, 0.04848, 0.1729, 0.4362, 0.1075, 0.3925, 0.1075, 0.3925, 0.1729, 0.4362, 0.3271, 0.06382, 0.3925, 0.1075, 0.3925, 0.1075, 0.3271, 0.06382, 0.1075, 0.3925, 0.06382, 0.3271, 0.06382, 0.3271, 0.1075, 0.3925, 0.3925, 0.1075, 0.4362, 0.1729, 0.4362, 0.1729, 0.3925, 0.1075, 0.06382, 0.3271, 0.04848, 0.25, 0.04848, 0.25, 0.06382, 0.3271, 0.4362, 0.1729, 0.4515, 0.25, 0.4515, 0.25, 0.4362, 0.1729, 0.04848, 0.25, 0.06382, 0.1729, 0.06382, 0.1729, 0.04848, 0.25, 0.4515, 0.25, 0.4362, 0.3271, 0.4362, 0.3271, 0.4515, 0.25, 0.4515, 0.25, 0.4362, 0.3271, 0.4362, 0.3271, 0.4515, 0.25, 0.04848, 0.25, 0.06382, 0.1729, 0.06382, 0.1729, 0.04848, 0.25, 0.4362, 0.1729, 0.4515, 0.25, 0.4515, 0.25, 0.4362, 0.1729, 0.06382, 0.3271, 0.04848, 0.25, 0.04848, 0.25, 0.06382, 0.3271, 0.3925, 0.1075, 0.4362, 0.1729, 0.4362, 0.1729, 0.3925, 0.1075, 0.1075, 0.3925, 0.06382, 0.3271, 0.06382, 0.3271, 0.1075, 0.3925, 0.3271, 0.06382, 0.3925, 0.1075, 0.3925, 0.1075, 0.3271, 0.06382, 0.1729, 0.4362, 0.1075, 0.3925, 0.1075, 0.3925, 0.1729, 0.4362, 0.25, 0.04848, 0.3271, 0.06382, 0.3271, 0.06382, 0.25, 0.04848, 0.3271, 0.4362, 0.25, 0.4515, 0.25, 0.4515, 0.3271, 0.4362, 0.25, 0.4515, 0.1729, 0.4362, 0.1729, 0.4362, 0.25, 0.4515, 0.1729, 0.06382, 0.25, 0.04848, 0.25, 0.04848, 0.1729, 0.06382, 0.3925, 0.3925, 0.3271, 0.4362, 0.3271, 0.4362, 0.3925, 0.3925, 0.1075, 0.1075, 0.1729, 0.06382, 0.1729, 0.06382, 0.1075, 0.1075, 0.4362, 0.3271, 0.3925, 0.3925, 0.3925, 0.3925, 0.4362, 0.3271, 0.06382, 0.1729, 0.1075, 0.1075, 0.1075, 0.1075, 0.06382, 0.1729, 0.06382, 0.1729, 0.1075, 0.1075, 0.1075, 0.1075, 0.06382, 0.1729, 0.4362, 0.3271, 0.3925, 0.3925, 0.3925, 0.3925, 0.4362, 0.3271, 0.1075, 0.1075, 0.1729, 0.06382, 0.1729, 0.06382, 0.1075, 0.1075, 0.3925, 0.3925, 0.3271, 0.4362, 0.3271, 0.4362, 0.3925, 0.3925, 0.1729, 0.06382, 0.25, 0.04848, 0.25, 0.04848, 0.1729, 0.06382, 0.25, 0.4515, 0.1729, 0.4362, 0.1729, 0.4362, 0.25, 0.4515, 0.3271, 0.4362, 0.25, 0.4515, 0.25, 0.4515, 0.3271, 0.4362, 0.25, 0.04848, 0.3271, 0.06382, 0.3271, 0.06382, 0.25, 0.04848, 0.1729, 0.4362, 0.1075, 0.3925, 0.1075, 0.3925, 0.1729, 0.4362, 0.3271, 0.06382, 0.3925, 0.1075, 0.3925, 0.1075, 0.3271, 0.06382, 0.1075, 0.3925, 0.06382, 0.3271, 0.06382, 0.3271, 0.1075, 0.3925, 0.3925, 0.1075, 0.4362, 0.1729, 0.4362, 0.1729, 0.3925, 0.1075, 0.06382, 0.3271, 0.04848, 0.25, 0.04848, 0.25, 0.06382, 0.3271, 0.4362, 0.1729, 0.4515, 0.25, 0.4515, 0.25, 0.4362, 0.1729, 0.04848, 0.25, 0.06382, 0.1729, 0.06382, 0.1729, 0.04848, 0.25, 0.4515, 0.25, 0.4362, 0.3271, 0.4362, 0.3271, 0.4515, 0.25])
me_cylinder_002.materials.append(mat_material)
me_cylinder_002.materials.append(mat_black)
me_cylinder_002.materials.append(mat_red)
me_cylinder_002.materials.append(mat_light)
me_cylinder_002.use_remesh_fix_poles = True
me_cylinder_002.use_remesh_preserve_attributes = False
me_cylinder_002.update()
me_plane = bpy.data.meshes.new('Plane')
me_plane.from_pydata([(-1.0, -1.0, 0.0), (1.0, -1.0, 0.0), (-1.0, 1.0, 0.0), (1.0, 1.0, 0.0)], [], [(0, 1, 3, 2)])
_uv = me_plane.uv_layers.new(name='UVMap')
_uv.uv.foreach_set('vector', [0.0, 0.0, 1.0, 0.0, 1.0, 1.0, 0.0, 1.0])
me_plane.materials.append(mat_water)
me_plane.use_remesh_fix_poles = True
me_plane.use_remesh_preserve_attributes = False
me_plane.update()
me_icosphere = bpy.data.meshes.new('Icosphere')
me_icosphere.from_pydata([(-3.088, 3.603, 3.661), (-5.484, 1.215, 3.593), (5.254, -3.913, 5.446), (6.047, -1.912, 4.587), (9.11, -1.535, 2.669), (8.946, -7.33, 5.352), (5.07, -10.52, -0.5903), (0.2957, 3.548, -0.7957), (-6.67, 2.721, -0.735), (-5.816, -3.976, 3.079), (-9.998, -3.861, -0.01834), (-9.048, -0.2207, 1.032), (-8.111, -5.993, -0.688), (-4.945, -5.486, 0.117), (-1.574, -7.757, 3.483), (-5.585, -3.869, -0.3808), (5.22, -17.06, -1.474), (2.795, -11.0, 0.04445), (7.652, -15.89, 0.3997), (-3.344, -6.475, 0.1993), (-2.606, -8.636, 0.5529), (14.41, -2.299, -2.598), (10.58, 0.5781, 0.407), (1.215, 0.04297, -0.4556), (5.134, -8.034, 4.947), (7.47, -10.81, 4.721), (16.0, -1.07, -0.03463), (-1.227, 1.842, 4.123), (8.341, -9.46, 1.184), (1.287, -6.026, 4.783), (-2.004, -5.051, 3.42), (-7.48, 1.446, 1.741), (-3.046, 4.114, -0.395), (-2.701, -1.507, 4.052), (-4.416, -0.5194, -1.469), (-1.248, -0.3196, -0.09838), (-1.554, 4.669, 0.3517), (-2.779, -1.57, -0.67), (-6.573, -2.201, -0.9993), (1.867, -7.161, 0.1421), (-2.219, -5.678, -1.165), (8.861, -3.849, -1.068), (9.377, -10.88, 4.712), (13.49, -14.02, -0.9969), (10.72, 0.083, -0.359), (1.708, -10.6, 2.902), (0.7497, -1.351, 3.561), (4.33, -5.955, -0.8041), (1.984, -1.86, -0.5895), (1.643, -4.882, -1.46), (1.426, 0.9106, 3.556), (3.683, 1.652, 2.708), (-0.6883, 2.413, 1.514), (-6.105, 3.928, 1.151), (3.437, 1.448, -0.4982), (14.8, -0.9045, -0.9036)], [], [(35, 7, 23), (19, 14, 30), (25, 24, 18), (14, 20, 45), (46, 33, 30), (17, 18, 16), (10, 9, 11), (0, 27, 36), (15, 13, 12), (31, 11, 33), (22, 44, 51), (51, 50, 3), (3, 46, 29), (1, 31, 33), (7, 52, 51), (28, 43, 6), (39, 47, 17), (48, 23, 54), (6, 41, 28), (6, 17, 47), (24, 25, 5), (42, 21, 55), (42, 55, 26), (25, 42, 5), (41, 55, 21), (42, 26, 5), (55, 41, 44), (55, 22, 26), (28, 41, 21), (44, 48, 54), (41, 47, 49), (35, 32, 7), (12, 38, 15), (53, 8, 31), (53, 31, 1), (44, 22, 55), (43, 42, 25), (4, 3, 5), (36, 7, 32), (17, 6, 18), (5, 3, 2), (4, 5, 26), (10, 38, 12), (8, 38, 10), (8, 11, 31), (11, 8, 10), (0, 36, 53), (52, 7, 36), (18, 6, 43), (43, 21, 42), (5, 2, 24), (43, 28, 21), (22, 4, 26), (18, 43, 25), (40, 13, 15), (0, 53, 1), (54, 7, 51), (2, 3, 29), (27, 51, 52), (51, 44, 54), (36, 27, 52), (2, 29, 24), (12, 9, 10), (27, 50, 51), (22, 51, 4), (24, 45, 18), (12, 13, 9), (27, 0, 1), (16, 20, 17), (13, 40, 19), (45, 20, 16), (19, 20, 14), (40, 20, 19), (9, 13, 30), (20, 39, 17), (18, 45, 16), (30, 29, 46), (37, 48, 49), (20, 40, 39), (14, 29, 30), (19, 30, 13), (33, 11, 9), (34, 35, 37), (32, 8, 36), (38, 34, 15), (14, 45, 29), (37, 15, 34), (37, 49, 40), (33, 46, 50), (34, 32, 35), (32, 34, 8), (23, 7, 54), (24, 29, 45), (36, 8, 53), (34, 38, 8), (33, 50, 27), (4, 51, 3), (39, 40, 49), (15, 37, 40), (9, 30, 33), (6, 47, 41), (49, 47, 39), (46, 3, 50), (48, 44, 49), (44, 41, 49), (1, 33, 27), (35, 23, 48), (37, 35, 48)])
_uv = me_icosphere.uv_layers.new(name='UVMap')
_uv.uv.foreach_set('vector', [0.0, 0.0, 0.0, 0.0, 0.0, 0.0, 0.0, 0.0, 0.0, 0.0, 0.0, 0.0, 0.0, 0.0, 0.0, 0.0, 0.0, 0.0, 0.0, 0.0, 0.0, 0.0, 0.0, 0.0, 0.0, 0.0, 0.0, 0.0, 0.0, 0.0, 0.0, 0.0, 0.0, 0.0, 0.0, 0.0, 0.0, 0.0, 0.0, 0.0, 0.0, 0.0, 0.0, 0.0, 0.0, 0.0, 0.0, 0.0, 0.0, 0.0, 0.0, 0.0, 0.0, 0.0, 0.0, 0.0, 0.0, 0.0, 0.0, 0.0, 0.0, 0.0, 0.0, 0.0, 0.0, 0.0, 0.0, 0.0, 0.0, 0.0, 0.0, 0.0, 0.0, 0.0, 0.0, 0.0, 0.0, 0.0, 0.0, 0.0, 0.0, 0.0, 0.0, 0.0, 0.0, 0.0, 0.0, 0.0, 0.0, 0.0, 0.0, 0.0, 0.0, 0.0, 0.0, 0.0, 0.0, 0.0, 0.0, 0.0, 0.0, 0.0, 0.0, 0.0, 0.0, 0.0, 0.0, 0.0, 0.0, 0.0, 0.0, 0.0, 0.0, 0.0, 0.0, 0.0, 0.0, 0.0, 0.0, 0.0, 0.0, 0.0, 0.0, 0.0, 0.0, 0.0, 0.0, 0.0, 0.0, 0.0, 0.0, 0.0, 0.0, 0.0, 0.0, 0.0, 0.0, 0.0, 0.0, 0.0, 0.0, 0.0, 0.0, 0.0, 0.0, 0.0, 0.0, 0.0, 0.0, 0.0, 0.0, 0.0, 0.0, 0.0, 0.0, 0.0, 0.0, 0.0, 0.0, 0.0, 0.0, 0.0, 0.0, 0.0, 0.0, 0.0, 0.0, 0.0, 0.0, 0.0, 0.0, 0.0, 0.0, 0.0, 0.0, 0.0, 0.0, 0.0, 0.0, 0.0, 0.0, 0.0, 0.0, 0.0, 0.0, 0.0, 0.0, 0.0, 0.0, 0.0, 0.0, 0.0, 0.0, 0.0, 0.0, 0.0, 0.0, 0.0, 0.0, 0.0, 0.0, 0.0, 0.0, 0.0, 0.0, 0.0, 0.0, 0.0, 0.0, 0.0, 0.0, 0.0, 0.0, 0.0, 0.0, 0.0, 0.0, 0.0, 0.0, 0.0, 0.0, 0.0, 0.0, 0.0, 0.0, 0.0, 0.0, 0.0, 0.0, 0.0, 0.0, 0.0, 0.0, 0.0, 0.0, 0.0, 0.0, 0.0, 0.0, 0.0, 0.0, 0.0, 0.0, 0.0, 0.0, 0.0, 0.0, 0.0, 0.0, 0.0, 0.0, 0.0, 0.0, 0.0, 0.0, 0.0, 0.0, 0.0, 0.0, 0.0, 0.0, 0.0, 0.0, 0.0, 0.0, 0.0, 0.0, 0.0, 0.0, 0.0, 0.0, 0.0, 0.0, 0.0, 0.0, 0.0, 0.0, 0.0, 0.0, 0.0, 0.0, 0.0, 0.0, 0.0, 0.0, 0.0, 0.0, 0.0, 0.0, 0.0, 0.0, 0.0, 0.0, 0.0, 0.0, 0.0, 0.0, 0.0, 0.0, 0.0, 0.0, 0.0, 0.0, 0.0, 0.0, 0.0, 0.0, 0.0, 0.0, 0.0, 0.0, 0.0, 0.0, 0.0, 0.0, 0.0, 0.0, 0.0, 0.0, 0.0, 0.0, 0.0, 0.0, 0.0, 0.0, 0.0, 0.0, 0.0, 0.0, 0.0, 0.0, 0.0, 0.0, 0.0, 0.0, 0.0, 0.0, 0.0, 0.0, 0.0, 0.0, 0.0, 0.0, 0.0, 0.0, 0.0, 0.0, 0.0, 0.0, 0.0, 0.0, 0.0, 0.0, 0.0, 0.0, 0.0, 0.0, 0.0, 0.0, 0.0, 0.0, 0.0, 0.0, 0.0, 0.0, 0.0, 0.0, 0.0, 0.0, 0.0, 0.0, 0.0, 0.0, 0.0, 0.0, 0.0, 0.0, 0.0, 0.0, 0.0, 0.0, 0.0, 0.0, 0.0, 0.0, 0.0, 0.0, 0.0, 0.0, 0.0, 0.0, 0.0, 0.0, 0.0, 0.0, 0.0, 0.0, 0.0, 0.0, 0.0, 0.0, 0.0, 0.0, 0.0, 0.0, 0.0, 0.0, 0.0, 0.0, 0.0, 0.0, 0.0, 0.0, 0.0, 0.0, 0.0, 0.0, 0.0, 0.0, 0.0, 0.0, 0.0, 0.0, 0.0, 0.0, 0.0, 0.0, 0.0, 0.0, 0.0, 0.0, 0.0, 0.0, 0.0, 0.0, 0.0, 0.0, 0.0, 0.0, 0.0, 0.0, 0.0, 0.0, 0.0, 0.0, 0.0, 0.0, 0.0, 0.0, 0.0, 0.0, 0.0, 0.0, 0.0, 0.0, 0.0, 0.0, 0.0, 0.0, 0.0, 0.0, 0.0, 0.0, 0.0, 0.0, 0.0, 0.0, 0.0, 0.0, 0.0, 0.0, 0.0, 0.0, 0.0, 0.0, 0.0, 0.0, 0.0, 0.0, 0.0, 0.0, 0.0, 0.0, 0.0, 0.0, 0.0, 0.0, 0.0, 0.0, 0.0, 0.0, 0.0, 0.0, 0.0, 0.0, 0.0, 0.0, 0.0, 0.0, 0.0, 0.0, 0.0, 0.0, 0.0, 0.0, 0.0, 0.0, 0.0, 0.0, 0.0, 0.0, 0.0, 0.0, 0.0, 0.0, 0.0, 0.0, 0.0, 0.0, 0.0, 0.0, 0.0, 0.0, 0.0, 0.0, 0.0, 0.0, 0.0, 0.0, 0.0, 0.0, 0.0, 0.0, 0.0, 0.0, 0.0, 0.0, 0.0, 0.0, 0.0, 0.0, 0.0, 0.0, 0.0, 0.0, 0.0, 0.0, 0.0, 0.0, 0.0, 0.0, 0.0, 0.0, 0.0, 0.0, 0.0, 0.0, 0.0, 0.0, 0.0, 0.0, 0.0, 0.0, 0.0, 0.0, 0.0, 0.0, 0.0, 0.0, 0.0, 0.0, 0.0, 0.0, 0.0, 0.0, 0.0, 0.0, 0.0, 0.0, 0.0, 0.0, 0.0, 0.0, 0.0, 0.0, 0.0, 0.0, 0.0, 0.0, 0.0, 0.0, 0.0, 0.0, 0.0, 0.0, 0.0, 0.0, 0.0, 0.0, 0.0, 0.0, 0.0, 0.0, 0.0, 0.0, 0.0, 0.0, 0.0, 0.0, 0.0, 0.0, 0.0, 0.0, 0.0, 0.0, 0.0, 0.0, 0.0, 0.0, 0.0, 0.0, 0.0, 0.0, 0.0, 0.0, 0.0, 0.0, 0.0, 0.0, 0.0, 0.0, 0.0, 0.0, 0.0, 0.0, 0.0, 0.0, 0.0, 0.0, 0.0, 0.0, 0.0, 0.0, 0.0, 0.0, 0.0, 0.0, 0.0])
me_icosphere.materials.append(mat_rock)
me_icosphere.use_remesh_fix_poles = True
me_icosphere.use_remesh_preserve_attributes = False
me_icosphere.update()
me_cube_002 = bpy.data.meshes.new('Cube.002')
me_cube_002.from_pydata([(-1.0, -1.0, -1.0), (-1.0, -1.0, 1.0), (-1.0, 1.0, -1.0), (-1.0, 1.0, 1.0), (1.0, -1.0, -1.0), (1.0, -1.0, 1.0), (1.0, 1.0, -1.0), (1.0, 1.0, 1.0)], [], [(0, 1, 3, 2), (2, 3, 7, 6), (6, 7, 5, 4), (4, 5, 1, 0), (2, 6, 4, 0), (7, 3, 1, 5)])
_uv = me_cube_002.uv_layers.new(name='UVMap')
_uv.uv.foreach_set('vector', [0.375, 0.0, 0.625, 0.0, 0.625, 0.25, 0.375, 0.25, 0.375, 0.25, 0.625, 0.25, 0.625, 0.5, 0.375, 0.5, 0.375, 0.5, 0.625, 0.5, 0.625, 0.75, 0.375, 0.75, 0.375, 0.75, 0.625, 0.75, 0.625, 1.0, 0.375, 1.0, 0.125, 0.5, 0.375, 0.5, 0.375, 0.75, 0.125, 0.75, 0.625, 0.5, 0.875, 0.5, 0.875, 0.75, 0.625, 0.75])
me_cube_002.materials.append(mat_material_001)
me_cube_002.use_remesh_fix_poles = True
me_cube_002.use_remesh_preserve_attributes = False
me_cube_002.update()
me_cube_001 = bpy.data.meshes.new('Cube.001')
me_cube_001.from_pydata([(-0.9914, -1.037, -0.3125), (-0.9914, -1.037, 1.687), (-0.9914, 0.9633, -0.3125), (-0.9914, 0.9633, 1.687), (1.009, -1.037, -0.3125), (1.009, -1.037, 1.687), (1.009, 0.9633, -0.3125), (1.009, 0.9633, 1.687), (-0.9914, -1.037, -0.3125), (-0.9914, -1.037, 1.687), (-0.9914, 0.9633, 1.687), (-0.9914, 0.9633, -0.3125), (-0.9914, -0.03669, -0.3125), (-0.9914, -0.03669, 2.843), (1.009, -0.03669, -0.3125), (1.009, -0.03669, 2.843), (-0.9914, -0.03669, -0.3125), (-0.9914, -0.03669, 1.687), (-0.9914, -1.037, 1.687), (-0.9914, 0.9633, 1.687), (1.009, 0.9633, 1.687), (1.009, -1.037, 1.687), (-0.9914, -1.037, 1.687), (-0.9914, 0.9633, 1.687), (1.009, -0.03669, 1.701), (-0.9914, -0.03669, 1.687)], [], [(25, 17, 10, 23), (19, 3, 7, 20), (24, 15, 5, 21), (21, 5, 1, 18), (12, 14, 4, 0), (15, 13, 1, 5), (18, 1, 9, 22), (13, 3, 10, 17), (19, 2, 11, 23), (12, 0, 8, 16), (2, 12, 16, 11), (1, 13, 17, 9), (7, 3, 13, 15), (2, 6, 14, 12), (20, 7, 15, 24), (22, 9, 17, 25), (8, 22, 25, 16), (6, 20, 24, 14), (3, 19, 23, 10), (0, 18, 22, 8), (4, 21, 18, 0), (14, 24, 21, 4), (2, 19, 20, 6), (16, 25, 23, 11)])
me_cube_001.polygons.foreach_set('material_index', [0, 0, 0, 0, 0, 1, 0, 0, 0, 0, 0, 0, 1, 0, 0, 0, 0, 0, 0, 0, 0, 0, 0, 0])
_uv = me_cube_001.uv_layers.new(name='UVMap')
_uv.uv.foreach_set('vector', [0.625, 0.125, 0.625, 0.125, 0.625, 0.25, 0.625, 0.25, 0.625, 0.25, 0.625, 0.25, 0.625, 0.5, 0.625, 0.5, 0.5345, 0.625, 0.625, 0.625, 0.625, 0.75, 0.625, 0.75, 0.625, 0.75, 0.625, 0.75, 0.625, 1.0, 0.625, 1.0, 0.125, 0.625, 0.375, 0.625, 0.375, 0.75, 0.125, 0.75, 0.625, 0.625, 0.875, 0.625, 0.875, 0.75, 0.625, 0.75, 0.875, 0.75, 0.875, 0.75, 0.875, 0.75, 0.875, 0.75, 0.875, 0.625, 0.875, 0.5, 0.875, 0.5, 0.875, 0.625, 0.625, 0.25, 0.375, 0.25, 0.375, 0.25, 0.625, 0.25, 0.125, 0.625, 0.125, 0.75, 0.125, 0.75, 0.125, 0.625, 0.125, 0.5, 0.125, 0.625, 0.125, 0.625, 0.125, 0.5, 0.875, 0.75, 0.875, 0.625, 0.875, 0.625, 0.875, 0.75, 0.625, 0.5, 0.875, 0.5, 0.875, 0.625, 0.625, 0.625, 0.125, 0.5, 0.375, 0.5, 0.375, 0.625, 0.125, 0.625, 0.625, 0.5, 0.625, 0.5, 0.625, 0.625, 0.5345, 0.625, 0.625, 0.0, 0.625, 0.0, 0.625, 0.125, 0.625, 0.125, 0.375, 0.0, 0.625, 0.0, 0.625, 0.125, 0.375, 0.125, 0.375, 0.5, 0.625, 0.5, 0.5345, 0.625, 0.375, 0.625, 0.875, 0.5, 0.875, 0.5, 0.875, 0.5, 0.875, 0.5, 0.375, 1.0, 0.625, 1.0, 0.625, 1.0, 0.375, 1.0, 0.375, 0.75, 0.625, 0.75, 0.625, 1.0, 0.375, 1.0, 0.375, 0.625, 0.5345, 0.625, 0.625, 0.75, 0.375, 0.75, 0.375, 0.25, 0.625, 0.25, 0.625, 0.5, 0.375, 0.5, 0.375, 0.125, 0.625, 0.125, 0.625, 0.25, 0.375, 0.25])
me_cube_001.materials.append(mat_house)
me_cube_001.materials.append(mat_roof)
me_cube_001.use_remesh_fix_poles = True
me_cube_001.use_remesh_preserve_attributes = False
me_cube_001.update()
me_cube_006 = bpy.data.meshes.new('Cube.006')
me_cube_006.from_pydata([(-0.9697, -0.9879, -0.4051), (-0.9697, -0.9879, 1.595), (-0.9697, 1.012, -0.4051), (-0.9697, 1.012, 1.595), (1.03, -0.9879, -0.4051), (1.03, -0.9879, 1.595), (1.03, 1.012, -0.4051), (1.03, 1.012, 1.595), (-0.9697, -0.9879, -0.4051), (-0.9697, -0.9879, 1.595), (-0.9697, 1.012, 1.595), (-0.9697, 1.012, -0.4051), (-0.9697, 0.01208, -0.4051), (-0.9697, 0.01208, 2.751), (1.03, 0.01208, -0.4051), (1.03, 0.01208, 2.751), (-0.9697, 0.01208, -0.4051), (-0.9697, 0.01208, 1.595), (-0.9697, -0.9879, 1.595), (-0.9697, 1.012, 1.595), (1.03, 1.012, 1.595), (1.03, -0.9879, 1.595), (-0.9697, -0.9879, 1.595), (-0.9697, 1.012, 1.595), (1.03, 0.01208, 1.608), (-0.9697, 0.01208, 1.595), (1.03, -2.245, 0.3376), (1.03, -2.245, -0.4051), (-0.9697, -2.245, -0.4051), (-0.9697, -2.245, 0.3376)], [], [(25, 17, 10, 23), (19, 3, 7, 20), (24, 15, 5, 21), (21, 5, 1, 18), (12, 14, 4, 0), (15, 13, 1, 5), (18, 1, 9, 22), (13, 3, 10, 17), (19, 2, 11, 23), (12, 0, 8, 16), (2, 12, 16, 11), (1, 13, 17, 9), (7, 3, 13, 15), (2, 6, 14, 12), (20, 7, 15, 24), (22, 9, 17, 25), (8, 22, 25, 16), (6, 20, 24, 14), (3, 19, 23, 10), (0, 18, 22, 8), (0, 4, 27, 28), (14, 24, 21, 4), (2, 19, 20, 6), (16, 25, 23, 11), (27, 26, 29, 28), (18, 0, 28, 29), (21, 18, 29, 26), (4, 21, 26, 27)])
me_cube_006.polygons.foreach_set('material_index', [0, 0, 0, 0, 0, 1, 0, 0, 0, 0, 0, 0, 1, 0, 0, 0, 0, 0, 0, 0, 0, 0, 0, 0, 0, 0, 1, 0])
_uv = me_cube_006.uv_layers.new(name='UVMap')
_uv.uv.foreach_set('vector', [0.625, 0.125, 0.625, 0.125, 0.625, 0.25, 0.625, 0.25, 0.625, 0.25, 0.625, 0.25, 0.625, 0.5, 0.625, 0.5, 0.5345, 0.625, 0.625, 0.625, 0.625, 0.75, 0.625, 0.75, 0.625, 0.75, 0.625, 0.75, 0.625, 1.0, 0.625, 1.0, 0.125, 0.625, 0.375, 0.625, 0.375, 0.75, 0.125, 0.75, 0.625, 0.625, 0.875, 0.625, 0.875, 0.75, 0.625, 0.75, 0.875, 0.75, 0.875, 0.75, 0.875, 0.75, 0.875, 0.75, 0.875, 0.625, 0.875, 0.5, 0.875, 0.5, 0.875, 0.625, 0.625, 0.25, 0.375, 0.25, 0.375, 0.25, 0.625, 0.25, 0.125, 0.625, 0.125, 0.75, 0.125, 0.75, 0.125, 0.625, 0.125, 0.5, 0.125, 0.625, 0.125, 0.625, 0.125, 0.5, 0.875, 0.75, 0.875, 0.625, 0.875, 0.625, 0.875, 0.75, 0.625, 0.5, 0.875, 0.5, 0.875, 0.625, 0.625, 0.625, 0.125, 0.5, 0.375, 0.5, 0.375, 0.625, 0.125, 0.625, 0.625, 0.5, 0.625, 0.5, 0.625, 0.625, 0.5345, 0.625, 0.625, 0.0, 0.625, 0.0, 0.625, 0.125, 0.625, 0.125, 0.375, 0.0, 0.625, 0.0, 0.625, 0.125, 0.375, 0.125, 0.375, 0.5, 0.625, 0.5, 0.5345, 0.625, 0.375, 0.625, 0.875, 0.5, 0.875, 0.5, 0.875, 0.5, 0.875, 0.5, 0.375, 1.0, 0.625, 1.0, 0.625, 1.0, 0.375, 1.0, 0.125, 0.75, 0.375, 0.75, 0.375, 0.75, 0.125, 0.75, 0.375, 0.625, 0.5345, 0.625, 0.625, 0.75, 0.375, 0.75, 0.375, 0.25, 0.625, 0.25, 0.625, 0.5, 0.375, 0.5, 0.375, 0.125, 0.625, 0.125, 0.625, 0.25, 0.375, 0.25, 0.375, 0.75, 0.625, 0.75, 0.625, 1.0, 0.375, 1.0, 0.625, 1.0, 0.375, 1.0, 0.375, 1.0, 0.625, 1.0, 0.625, 0.75, 0.625, 1.0, 0.625, 1.0, 0.625, 0.75, 0.375, 0.75, 0.625, 0.75, 0.625, 0.75, 0.375, 0.75])
me_cube_006.materials.append(mat_house)
me_cube_006.materials.append(mat_roof)
me_cube_006.use_remesh_fix_poles = True
me_cube_006.use_remesh_preserve_attributes = False
me_cube_006.update()
me_cube_005 = bpy.data.meshes.new('Cube.005')
me_cube_005.from_pydata([(-0.9723, -1.014, -0.4331), (-0.9723, -1.014, 1.567), (-0.9723, 0.9859, -0.4331), (-0.9723, 0.9859, 1.567), (1.028, -1.014, -0.4331), (1.028, -1.014, 1.567), (1.028, 0.9859, -0.4331), (1.028, 0.9859, 1.567), (-0.9723, -1.014, -0.4331), (-0.9723, -1.014, 1.567), (-0.9723, 0.9859, 1.567), (-0.9723, 0.9859, -0.4331), (-0.9723, -0.01407, -0.4331), (-0.9723, -0.01407, 2.723), (1.028, -0.01407, -0.4331), (1.028, -0.01407, 2.723), (-0.9723, -0.01407, -0.4331), (-0.9723, -0.01407, 1.567), (-0.9723, -1.014, 1.567), (-0.9723, 0.9859, 1.567), (1.028, 0.9859, 1.567), (1.028, -1.014, 1.567), (-0.9723, -1.014, 1.567), (-0.9723, 0.9859, 1.567), (1.028, -0.01407, 1.58), (-0.9723, -0.01407, 1.567), (-0.9723, 2.872, 1.567), (-0.9723, 2.872, -0.4331), (1.028, 2.872, -0.4331), (1.028, 2.872, 1.567), (1.028, 1.929, -0.4331), (1.028, 1.929, 2.824), (-0.9723, 1.929, -0.4331), (-0.9723, 1.929, 2.824), (-0.9723, 0.9859, 0.9382), (1.028, 0.9859, 1.567), (1.028, -1.014, 1.567), (-0.9723, 0.9859, 0.9382), (1.028, -0.01407, 1.567), (-0.9723, -0.01407, 1.567), (-0.9723, -1.014, 1.567), (-0.9723, -1.014, 0.9382), (-0.9723, 2.872, 0.9382), (1.028, 2.872, 1.567), (-0.9723, 1.929, 1.567), (1.028, 1.929, 1.567), (-2.858, 0.9859, 0.9382), (-2.858, 0.9859, -0.4331), (-2.858, -0.01407, -0.4331), (-2.858, -1.014, -0.4331), (-2.858, 0.9859, 0.9382), (-2.858, 0.9859, -0.4331), (-2.858, -0.01407, 1.567), (-2.858, 2.872, 0.9382), (-2.858, 2.872, -0.4331), (-2.858, 1.929, -0.4331), (-2.858, 1.929, 1.567), (-2.858, -1.014, 0.9382)], [], [(25, 17, 10, 23), (19, 3, 7, 20), (24, 15, 5, 21), (21, 5, 1, 18), (12, 14, 4, 0), (15, 13, 1, 5), (18, 1, 9, 22), (13, 3, 10, 17), (34, 2, 11, 37), (12, 0, 8, 16), (2, 12, 16, 11), (1, 13, 17, 9), (7, 3, 13, 15), (2, 6, 14, 12), (20, 7, 15, 24), (22, 9, 17, 25), (41, 22, 25, 39), (35, 20, 24, 38), (3, 19, 23, 10), (40, 18, 22, 41), (36, 21, 18, 40), (38, 24, 21, 36), (45, 30, 28, 43), (39, 25, 23, 37), (42, 26, 29, 43), (30, 32, 27, 28), (33, 31, 29, 26), (44, 33, 26, 42), (34, 19, 33, 44), (19, 20, 31, 33), (6, 2, 32, 30), (35, 6, 30, 45), (20, 35, 45, 31), (41, 39, 52, 57), (42, 27, 54, 53), (27, 42, 43, 28), (32, 2, 47, 55), (31, 45, 43, 29), (14, 38, 36, 4), (4, 36, 40, 0), (0, 40, 41, 8), (6, 35, 38, 14), (11, 16, 48, 51), (19, 34, 37, 23), (47, 46, 56, 55), (55, 56, 53, 54), (48, 52, 50, 51), (49, 57, 52, 48), (37, 11, 51, 50), (39, 37, 50, 52), (34, 44, 56, 46), (16, 8, 49, 48), (27, 32, 55, 54), (2, 34, 46, 47), (8, 41, 57, 49), (44, 42, 53, 56)])
me_cube_005.polygons.foreach_set('material_index', [0, 0, 0, 0, 0, 1, 0, 0, 0, 0, 0, 0, 1, 0, 0, 0, 0, 0, 0, 0, 0, 0, 0, 0, 0, 0, 1, 0, 0, 1, 0, 0, 0, 1, 0, 0, 0, 0, 0, 0, 0, 0, 0, 0, 0, 0, 0, 0, 0, 1, 1, 0, 0, 0, 0, 1])
_uv = me_cube_005.uv_layers.new(name='UVMap')
_uv.uv.foreach_set('vector', [0.625, 0.125, 0.625, 0.125, 0.625, 0.25, 0.625, 0.25, 0.625, 0.25, 0.625, 0.25, 0.625, 0.5, 0.625, 0.5, 0.5345, 0.625, 0.625, 0.625, 0.625, 0.75, 0.625, 0.75, 0.625, 0.75, 0.625, 0.75, 0.625, 1.0, 0.625, 1.0, 0.125, 0.625, 0.375, 0.625, 0.375, 0.75, 0.125, 0.75, 0.625, 0.625, 0.875, 0.625, 0.875, 0.75, 0.625, 0.75, 0.875, 0.75, 0.875, 0.75, 0.875, 0.75, 0.875, 0.75, 0.875, 0.625, 0.875, 0.5, 0.875, 0.5, 0.875, 0.625, 0.625, 0.25, 0.375, 0.25, 0.375, 0.25, 0.625, 0.25, 0.125, 0.625, 0.125, 0.75, 0.125, 0.75, 0.125, 0.625, 0.125, 0.5, 0.125, 0.625, 0.125, 0.625, 0.125, 0.5, 0.875, 0.75, 0.875, 0.625, 0.875, 0.625, 0.875, 0.75, 0.625, 0.5, 0.875, 0.5, 0.875, 0.625, 0.625, 0.625, 0.125, 0.5, 0.375, 0.5, 0.375, 0.625, 0.125, 0.625, 0.625, 0.5, 0.625, 0.5, 0.625, 0.625, 0.5345, 0.625, 0.625, 0.0, 0.625, 0.0, 0.625, 0.125, 0.625, 0.125, 0.625, 0.0, 0.625, 0.0, 0.625, 0.125, 0.625, 0.125, 0.625, 0.5, 0.625, 0.5, 0.5345, 0.625, 0.5334, 0.625, 0.875, 0.5, 0.875, 0.5, 0.875, 0.5, 0.875, 0.5, 0.625, 1.0, 0.625, 1.0, 0.625, 1.0, 0.625, 1.0, 0.625, 0.75, 0.625, 0.75, 0.625, 1.0, 0.625, 1.0, 0.5334, 0.625, 0.5345, 0.625, 0.625, 0.75, 0.625, 0.75, 0.5285, 0.5, 0.375, 0.5, 0.375, 0.5, 0.625, 0.5, 0.625, 0.125, 0.625, 0.125, 0.625, 0.25, 0.625, 0.25, 0.625, 0.25, 0.625, 0.25, 0.625, 0.5, 0.625, 0.5, 0.375, 0.5, 0.125, 0.5, 0.125, 0.5, 0.375, 0.5, 0.625, 0.25, 0.625, 0.5, 0.625, 0.5, 0.625, 0.25, 0.5285, 0.25, 0.625, 0.25, 0.625, 0.25, 0.625, 0.25, 0.625, 0.25, 0.625, 0.25, 0.625, 0.25, 0.5285, 0.25, 0.625, 0.25, 0.625, 0.5, 0.625, 0.5, 0.625, 0.25, 0.375, 0.5, 0.125, 0.5, 0.125, 0.5, 0.375, 0.5, 0.625, 0.5, 0.375, 0.5, 0.375, 0.5, 0.5285, 0.5, 0.625, 0.5, 0.625, 0.5, 0.5285, 0.5, 0.625, 0.5, 0.625, 0.0, 0.625, 0.125, 0.625, 0.125, 0.625, 0.0, 0.625, 0.25, 0.375, 0.25, 0.375, 0.25, 0.625, 0.25, 0.375, 0.25, 0.625, 0.25, 0.625, 0.5, 0.375, 0.5, 0.125, 0.5, 0.125, 0.5, 0.125, 0.5, 0.125, 0.5, 0.625, 0.5, 0.5285, 0.5, 0.625, 0.5, 0.625, 0.5, 0.375, 0.625, 0.5334, 0.625, 0.625, 0.75, 0.375, 0.75, 0.375, 0.75, 0.625, 0.75, 0.625, 1.0, 0.375, 1.0, 0.375, 1.0, 0.625, 1.0, 0.625, 1.0, 0.375, 1.0, 0.375, 0.5, 0.625, 0.5, 0.5334, 0.625, 0.375, 0.625, 0.125, 0.5, 0.125, 0.625, 0.125, 0.625, 0.125, 0.5, 0.625, 0.25, 0.625, 0.25, 0.625, 0.25, 0.625, 0.25, 0.375, 0.25, 0.625, 0.25, 0.5285, 0.25, 0.375, 0.25, 0.375, 0.25, 0.5285, 0.25, 0.625, 0.25, 0.375, 0.25, 0.375, 0.125, 0.625, 0.125, 0.625, 0.25, 0.375, 0.25, 0.375, 0.0, 0.625, 0.0, 0.625, 0.125, 0.375, 0.125, 0.625, 0.25, 0.375, 0.25, 0.375, 0.25, 0.625, 0.25, 0.625, 0.125, 0.625, 0.25, 0.625, 0.25, 0.625, 0.125, 0.625, 0.25, 0.5285, 0.25, 0.5285, 0.25, 0.625, 0.25, 0.125, 0.625, 0.125, 0.75, 0.125, 0.75, 0.125, 0.625, 0.125, 0.5, 0.125, 0.5, 0.125, 0.5, 0.125, 0.5, 0.375, 0.25, 0.625, 0.25, 0.625, 0.25, 0.375, 0.25, 0.375, 1.0, 0.625, 1.0, 0.625, 1.0, 0.375, 1.0, 0.5285, 0.25, 0.625, 0.25, 0.625, 0.25, 0.5285, 0.25])
me_cube_005.materials.append(mat_house)
me_cube_005.materials.append(mat_roof)
me_cube_005.use_remesh_fix_poles = True
me_cube_005.use_remesh_preserve_attributes = False
me_cube_005.update()
me_cylinder = bpy.data.meshes.new('Cylinder')
me_cylinder.from_pydata([(1.866, 13.44, -0.3), (1.866, 13.44, 1.7), (2.061, 13.42, -0.3), (2.061, 13.42, 1.7), (2.249, 13.36, -0.3), (2.249, 13.36, 1.7), (2.422, 13.27, -0.3), (2.422, 13.27, 1.7), (2.573, 13.14, -0.3), (2.573, 13.14, 1.7), (2.698, 12.99, -0.3), (2.698, 12.99, 1.7), (2.79, 12.82, -0.3), (2.79, 12.82, 1.7), (2.847, 12.63, -0.3), (2.847, 12.63, 1.7), (2.866, 12.44, -0.3), (2.866, 12.44, 1.7), (2.847, 12.24, -0.3), (2.847, 12.24, 1.7), (2.79, 12.05, -0.3), (2.79, 12.05, 1.7), (2.698, 11.88, -0.3), (2.698, 11.88, 1.7), (2.573, 11.73, -0.3), (2.573, 11.73, 1.7), (2.422, 11.61, -0.3), (2.422, 11.61, 1.7), (2.249, 11.51, -0.3), (2.249, 11.51, 1.7), (2.061, 11.46, -0.3), (2.061, 11.46, 1.7), (1.866, 11.44, -0.3), (1.866, 11.44, 1.7), (1.671, 11.46, -0.3), (1.671, 11.46, 1.7), (1.484, 11.51, -0.3), (1.484, 11.51, 1.7), (1.311, 11.61, -0.3), (1.311, 11.61, 1.7), (1.159, 11.73, -0.3), (1.159, 11.73, 1.7), (1.035, 11.88, -0.3), (1.035, 11.88, 1.7), (0.9424, 12.05, -0.3), (0.9424, 12.05, 1.7), (0.8855, 12.24, -0.3), (0.8855, 12.24, 1.7), (0.8663, 12.44, -0.3), (0.8663, 12.44, 1.7), (0.8855, 12.63, -0.3), (0.8855, 12.63, 1.7), (0.9424, 12.82, -0.3), (0.9424, 12.82, 1.7), (1.035, 12.99, -0.3), (1.035, 12.99, 1.7), (1.159, 13.14, -0.3), (1.159, 13.14, 1.7), (1.311, 13.27, -0.3), (1.311, 13.27, 1.7), (1.484, 13.36, -0.3), (1.484, 13.36, 1.7), (1.671, 13.42, -0.3), (1.671, 13.42, 1.7), (-6.96, 13.57, 1.756), (10.62, 13.57, 1.755), (-6.968, 13.55, 1.737), (10.62, 13.55, 1.737), (-6.977, 13.49, 1.72), (10.61, 13.49, 1.719), (-6.984, 13.39, 1.704), (10.6, 13.39, 1.703), (-6.991, 13.26, 1.69), (10.59, 13.26, 1.689), (-6.996, 13.1, 1.678), (10.59, 13.1, 1.677), (-7.0, 12.91, 1.67), (10.58, 12.91, 1.669), (-7.002, 12.72, 1.664), (10.58, 12.72, 1.664), (-7.003, 12.51, 1.663), (10.58, 12.51, 1.662), (-7.002, 12.3, 1.664), (10.58, 12.3, 1.664), (-7.0, 12.1, 1.67), (10.58, 12.1, 1.669), (-6.996, 11.92, 1.678), (10.59, 11.92, 1.677), (-6.991, 11.76, 1.69), (10.59, 11.76, 1.689), (-6.984, 11.63, 1.704), (10.6, 11.63, 1.703), (-6.977, 11.53, 1.72), (10.61, 11.53, 1.719), (-6.968, 11.47, 1.737), (10.62, 11.47, 1.737), (-6.96, 11.45, 1.756), (10.62, 11.45, 1.755), (-6.952, 11.47, 1.774), (10.63, 11.47, 1.773), (-6.943, 11.53, 1.791), (10.64, 11.53, 1.79), (-6.936, 11.63, 1.807), (10.65, 11.63, 1.806), (-6.929, 11.76, 1.821), (10.65, 11.76, 1.82), (-6.924, 11.92, 1.833), (10.66, 11.92, 1.832), (-6.92, 12.1, 1.841), (10.66, 12.1, 1.84), (-6.918, 12.3, 1.847), (10.67, 12.3, 1.846), (-6.917, 12.51, 1.848), (10.67, 12.51, 1.848), (-6.918, 12.72, 1.847), (10.67, 12.72, 1.846), (-6.92, 12.91, 1.841), (10.66, 12.91, 1.84), (-6.924, 13.1, 1.833), (10.66, 13.1, 1.832), (-6.929, 13.26, 1.821), (10.65, 13.26, 1.82), (-6.936, 13.39, 1.807), (10.65, 13.39, 1.806), (-6.943, 13.49, 1.791), (10.64, 13.49, 1.79), (-6.952, 13.55, 1.774), (10.63, 13.55, 1.773), (-7.934, 12.59, 1.59), (-6.585, 11.61, 1.68), (-8.45, 11.01, 1.68), (-9.602, 12.59, 1.68), (-8.45, 14.18, 1.68), (-6.585, 13.57, 1.68), (-7.419, 11.01, 1.827), (-9.283, 11.61, 1.827), (-9.283, 13.57, 1.827), (-7.419, 14.18, 1.827), (-6.266, 12.59, 1.827), (-7.934, 12.59, 1.917), (-8.237, 11.66, 1.614), (-7.141, 12.02, 1.614), (-7.444, 11.09, 1.667), (-6.348, 12.59, 1.667), (-7.141, 13.17, 1.614), (-8.914, 12.59, 1.614), (-9.217, 11.66, 1.667), (-8.237, 13.53, 1.614), (-9.217, 13.53, 1.667), (-7.444, 14.1, 1.667), (-6.161, 12.02, 1.753), (-6.161, 13.17, 1.753), (-7.934, 10.73, 1.753), (-6.838, 11.09, 1.753), (-9.708, 12.02, 1.753), (-9.03, 11.09, 1.753), (-9.03, 14.1, 1.753), (-9.708, 13.17, 1.753), (-6.838, 14.1, 1.753), (-7.934, 14.46, 1.753), (-6.651, 11.66, 1.839), (-8.424, 11.09, 1.839), (-9.52, 12.59, 1.839), (-8.424, 14.1, 1.839), (-6.651, 13.53, 1.839), (-7.631, 11.66, 1.893), (-6.954, 12.59, 1.893), (-8.727, 12.02, 1.893), (-8.727, 13.17, 1.893), (-7.631, 13.53, 1.893), (11.23, 12.59, 1.59), (12.58, 11.61, 1.68), (10.72, 11.01, 1.68), (9.565, 12.59, 1.68), (10.72, 14.18, 1.68), (12.58, 13.57, 1.68), (11.75, 11.01, 1.827), (9.883, 11.61, 1.827), (9.883, 13.57, 1.827), (11.75, 14.18, 1.827), (12.9, 12.59, 1.827), (11.23, 12.59, 1.917), (10.93, 11.66, 1.614), (12.03, 12.02, 1.614), (11.72, 11.09, 1.667), (12.82, 12.59, 1.667), (12.03, 13.17, 1.614), (10.25, 12.59, 1.614), (9.949, 11.66, 1.667), (10.93, 13.53, 1.614), (9.949, 13.53, 1.667), (11.72, 14.1, 1.667), (13.01, 12.02, 1.753), (13.01, 13.17, 1.753), (11.23, 10.73, 1.753), (12.33, 11.09, 1.753), (9.459, 12.02, 1.753), (10.14, 11.09, 1.753), (10.14, 14.1, 1.753), (9.459, 13.17, 1.753), (12.33, 14.1, 1.753), (11.23, 14.46, 1.753), (12.52, 11.66, 1.839), (10.74, 11.09, 1.839), (9.646, 12.59, 1.839), (10.74, 14.1, 1.839), (12.52, 13.53, 1.839), (11.54, 11.66, 1.893), (12.21, 12.59, 1.893), (10.44, 12.02, 1.893), (10.44, 13.17, 1.893), (11.54, 13.53, 1.893)], [], [(0, 1, 3, 2), (2, 3, 5, 4), (4, 5, 7, 6), (6, 7, 9, 8), (8, 9, 11, 10), (10, 11, 13, 12), (12, 13, 15, 14), (14, 15, 17, 16), (16, 17, 19, 18), (18, 19, 21, 20), (20, 21, 23, 22), (22, 23, 25, 24), (24, 25, 27, 26), (26, 27, 29, 28), (28, 29, 31, 30), (30, 31, 33, 32), (32, 33, 35, 34), (34, 35, 37, 36), (36, 37, 39, 38), (38, 39, 41, 40), (40, 41, 43, 42), (42, 43, 45, 44), (44, 45, 47, 46), (46, 47, 49, 48), (48, 49, 51, 50), (50, 51, 53, 52), (52, 53, 55, 54), (54, 55, 57, 56), (56, 57, 59, 58), (58, 59, 61, 60), (3, 1, 63, 61, 59, 57, 55, 53, 51, 49, 47, 45, 43, 41, 39, 37, 35, 33, 31, 29, 27, 25, 23, 21, 19, 17, 15, 13, 11, 9, 7, 5), (60, 61, 63, 62), (62, 63, 1, 0), (0, 2, 4, 6, 8, 10, 12, 14, 16, 18, 20, 22, 24, 26, 28, 30, 32, 34, 36, 38, 40, 42, 44, 46, 48, 50, 52, 54, 56, 58, 60, 62), (64, 65, 67, 66), (66, 67, 69, 68), (68, 69, 71, 70), (70, 71, 73, 72), (72, 73, 75, 74), (74, 75, 77, 76), (76, 77, 79, 78), (78, 79, 81, 80), (80, 81, 83, 82), (82, 83, 85, 84), (84, 85, 87, 86), (86, 87, 89, 88), (88, 89, 91, 90), (90, 91, 93, 92), (92, 93, 95, 94), (94, 95, 97, 96), (96, 97, 99, 98), (98, 99, 101, 100), (100, 101, 103, 102), (102, 103, 105, 104), (104, 105, 107, 106), (106, 107, 109, 108), (108, 109, 111, 110), (110, 111, 113, 112), (112, 113, 115, 114), (114, 115, 117, 116), (116, 117, 119, 118), (118, 119, 121, 120), (120, 121, 123, 122), (122, 123, 125, 124), (67, 65, 127, 125, 123, 121, 119, 117, 115, 113, 111, 109, 107, 105, 103, 101, 99, 97, 95, 93, 91, 89, 87, 85, 83, 81, 79, 77, 75, 73, 71, 69), (124, 125, 127, 126), (126, 127, 65, 64), (64, 66, 68, 70, 72, 74, 76, 78, 80, 82, 84, 86, 88, 90, 92, 94, 96, 98, 100, 102, 104, 106, 108, 110, 112, 114, 116, 118, 120, 122, 124, 126), (128, 141, 140), (129, 141, 143), (128, 140, 145), (128, 145, 147), (128, 147, 144), (129, 143, 150), (130, 142, 152), (131, 146, 154), (132, 148, 156), (133, 149, 158), (129, 150, 153), (130, 152, 155), (131, 154, 157), (132, 156, 159), (133, 158, 151), (134, 160, 165), (135, 161, 167), (136, 162, 168), (137, 163, 169), (138, 164, 166), (166, 169, 139), (166, 164, 169), (164, 137, 169), (169, 168, 139), (169, 163, 168), (163, 136, 168), (168, 167, 139), (168, 162, 167), (162, 135, 167), (167, 165, 139), (167, 161, 165), (161, 134, 165), (165, 166, 139), (165, 160, 166), (160, 138, 166), (151, 164, 138), (151, 158, 164), (158, 137, 164), (159, 163, 137), (159, 156, 163), (156, 136, 163), (157, 162, 136), (157, 154, 162), (154, 135, 162), (155, 161, 135), (155, 152, 161), (152, 134, 161), (153, 160, 134), (153, 150, 160), (150, 138, 160), (158, 159, 137), (158, 149, 159), (149, 132, 159), (156, 157, 136), (156, 148, 157), (148, 131, 157), (154, 155, 135), (154, 146, 155), (146, 130, 155), (152, 153, 134), (152, 142, 153), (142, 129, 153), (150, 151, 138), (150, 143, 151), (143, 133, 151), (144, 149, 133), (144, 147, 149), (147, 132, 149), (147, 148, 132), (147, 145, 148), (145, 131, 148), (145, 146, 131), (145, 140, 146), (140, 130, 146), (143, 144, 133), (143, 141, 144), (141, 128, 144), (140, 142, 130), (140, 141, 142), (141, 129, 142), (170, 183, 182), (171, 183, 185), (170, 182, 187), (170, 187, 189), (170, 189, 186), (171, 185, 192), (172, 184, 194), (173, 188, 196), (174, 190, 198), (175, 191, 200), (171, 192, 195), (172, 194, 197), (173, 196, 199), (174, 198, 201), (175, 200, 193), (176, 202, 207), (177, 203, 209), (178, 204, 210), (179, 205, 211), (180, 206, 208), (208, 211, 181), (208, 206, 211), (206, 179, 211), (211, 210, 181), (211, 205, 210), (205, 178, 210), (210, 209, 181), (210, 204, 209), (204, 177, 209), (209, 207, 181), (209, 203, 207), (203, 176, 207), (207, 208, 181), (207, 202, 208), (202, 180, 208), (193, 206, 180), (193, 200, 206), (200, 179, 206), (201, 205, 179), (201, 198, 205), (198, 178, 205), (199, 204, 178), (199, 196, 204), (196, 177, 204), (197, 203, 177), (197, 194, 203), (194, 176, 203), (195, 202, 176), (195, 192, 202), (192, 180, 202), (200, 201, 179), (200, 191, 201), (191, 174, 201), (198, 199, 178), (198, 190, 199), (190, 173, 199), (196, 197, 177), (196, 188, 197), (188, 172, 197), (194, 195, 176), (194, 184, 195), (184, 171, 195), (192, 193, 180), (192, 185, 193), (185, 175, 193), (186, 191, 175), (186, 189, 191), (189, 174, 191), (189, 190, 174), (189, 187, 190), (187, 173, 190), (187, 188, 173), (187, 182, 188), (182, 172, 188), (185, 186, 175), (185, 183, 186), (183, 170, 186), (182, 184, 172), (182, 183, 184), (183, 171, 184)])
me_cylinder.polygons.foreach_set('material_index', [0, 0, 0, 0, 0, 0, 0, 0, 0, 0, 0, 0, 0, 0, 0, 0, 0, 0, 0, 0, 0, 0, 0, 0, 0, 0, 0, 0, 0, 0, 0, 0, 0, 0, 0, 0, 0, 0, 0, 0, 0, 0, 0, 0, 0, 0, 0, 0, 0, 0, 0, 0, 0, 0, 0, 0, 0, 0, 0, 0, 0, 0, 0, 0, 0, 0, 0, 0, 1, 1, 1, 1, 1, 0, 1, 1, 1, 1, 1, 1, 1, 1, 1, 1, 1, 1, 1, 1, 1, 1, 1, 1, 1, 1, 1, 1, 1, 1, 1, 1, 1, 1, 1, 1, 1, 1, 1, 1, 1, 1, 1, 1, 1, 1, 1, 1, 1, 1, 1, 1, 1, 1, 1, 1, 1, 1, 1, 1, 1, 1, 0, 0, 1, 1, 1, 1, 1, 1, 1, 1, 1, 1, 1, 1, 1, 1, 1, 1, 1, 1, 1, 1, 1, 1, 1, 1, 1, 1, 1, 1, 0, 1, 1, 1, 1, 1, 1, 1, 1, 1, 1, 1, 1, 1, 1, 1, 1, 1, 1, 1, 1, 1, 1, 1, 1, 1, 1, 1, 1, 1, 0, 0, 1, 1, 1, 1, 1, 1, 1, 1, 1, 1, 0, 1, 1, 1, 1, 1, 1, 1, 1, 1, 1, 1, 1, 1, 1, 1, 1, 1, 1, 1, 1, 1, 1, 1, 1, 1])
_uv = me_cylinder.uv_layers.new(name='UVMap')
_uv.uv.foreach_set('vector', [1.0, 0.5, 1.0, 1.0, 0.9688, 1.0, 0.9688, 0.5, 0.9688, 0.5, 0.9688, 1.0, 0.9375, 1.0, 0.9375, 0.5, 0.9375, 0.5, 0.9375, 1.0, 0.9062, 1.0, 0.9062, 0.5, 0.9062, 0.5, 0.9062, 1.0, 0.875, 1.0, 0.875, 0.5, 0.875, 0.5, 0.875, 1.0, 0.8438, 1.0, 0.8438, 0.5, 0.8438, 0.5, 0.8438, 1.0, 0.8125, 1.0, 0.8125, 0.5, 0.8125, 0.5, 0.8125, 1.0, 0.7812, 1.0, 0.7812, 0.5, 0.7812, 0.5, 0.7812, 1.0, 0.75, 1.0, 0.75, 0.5, 0.75, 0.5, 0.75, 1.0, 0.7188, 1.0, 0.7188, 0.5, 0.7188, 0.5, 0.7188, 1.0, 0.6875, 1.0, 0.6875, 0.5, 0.6875, 0.5, 0.6875, 1.0, 0.6562, 1.0, 0.6562, 0.5, 0.6562, 0.5, 0.6562, 1.0, 0.625, 1.0, 0.625, 0.5, 0.625, 0.5, 0.625, 1.0, 0.5938, 1.0, 0.5938, 0.5, 0.5938, 0.5, 0.5938, 1.0, 0.5625, 1.0, 0.5625, 0.5, 0.5625, 0.5, 0.5625, 1.0, 0.5312, 1.0, 0.5312, 0.5, 0.5312, 0.5, 0.5312, 1.0, 0.5, 1.0, 0.5, 0.5, 0.5, 0.5, 0.5, 1.0, 0.4688, 1.0, 0.4688, 0.5, 0.4688, 0.5, 0.4688, 1.0, 0.4375, 1.0, 0.4375, 0.5, 0.4375, 0.5, 0.4375, 1.0, 0.4062, 1.0, 0.4062, 0.5, 0.4062, 0.5, 0.4062, 1.0, 0.375, 1.0, 0.375, 0.5, 0.375, 0.5, 0.375, 1.0, 0.3438, 1.0, 0.3438, 0.5, 0.3438, 0.5, 0.3438, 1.0, 0.3125, 1.0, 0.3125, 0.5, 0.3125, 0.5, 0.3125, 1.0, 0.2812, 1.0, 0.2812, 0.5, 0.2812, 0.5, 0.2812, 1.0, 0.25, 1.0, 0.25, 0.5, 0.25, 0.5, 0.25, 1.0, 0.2188, 1.0, 0.2188, 0.5, 0.2188, 0.5, 0.2188, 1.0, 0.1875, 1.0, 0.1875, 0.5, 0.1875, 0.5, 0.1875, 1.0, 0.1562, 1.0, 0.1562, 0.5, 0.1562, 0.5, 0.1562, 1.0, 0.125, 1.0, 0.125, 0.5, 0.125, 0.5, 0.125, 1.0, 0.09375, 1.0, 0.09375, 0.5, 0.09375, 0.5, 0.09375, 1.0, 0.0625, 1.0, 0.0625, 0.5, 0.2968, 0.4854, 0.25, 0.49, 0.2032, 0.4854, 0.1582, 0.4717, 0.1167, 0.4496, 0.08029, 0.4197, 0.05045, 0.3833, 0.02827, 0.3418, 0.01461, 0.2968, 0.01, 0.25, 0.01461, 0.2032, 0.02827, 0.1582, 0.05045, 0.1167, 0.08029, 0.08029, 0.1167, 0.05045, 0.1582, 0.02827, 0.2032, 0.01461, 0.25, 0.01, 0.2968, 0.01461, 0.3418, 0.02827, 0.3833, 0.05045, 0.4197, 0.08029, 0.4496, 0.1167, 0.4717, 0.1582, 0.4854, 0.2032, 0.49, 0.25, 0.4854, 0.2968, 0.4717, 0.3418, 0.4496, 0.3833, 0.4197, 0.4197, 0.3833, 0.4496, 0.3418, 0.4717, 0.0625, 0.5, 0.0625, 1.0, 0.03125, 1.0, 0.03125, 0.5, 0.03125, 0.5, 0.03125, 1.0, 0.0, 1.0, 0.0, 0.5, 0.75, 0.49, 0.7968, 0.4854, 0.8418, 0.4717, 0.8833, 0.4496, 0.9197, 0.4197, 0.9496, 0.3833, 0.9717, 0.3418, 0.9854, 0.2968, 0.99, 0.25, 0.9854, 0.2032, 0.9717, 0.1582, 0.9496, 0.1167, 0.9197, 0.08029, 0.8833, 0.05045, 0.8418, 0.02827, 0.7968, 0.01461, 0.75, 0.01, 0.7032, 0.01461, 0.6582, 0.02827, 0.6167, 0.05045, 0.5803, 0.08029, 0.5504, 0.1167, 0.5283, 0.1582, 0.5146, 0.2032, 0.51, 0.25, 0.5146, 0.2968, 0.5283, 0.3418, 0.5504, 0.3833, 0.5803, 0.4197, 0.6167, 0.4496, 0.6582, 0.4717, 0.7032, 0.4854, 1.0, 0.5, 1.0, 1.0, 0.9688, 1.0, 0.9688, 0.5, 0.9688, 0.5, 0.9688, 1.0, 0.9375, 1.0, 0.9375, 0.5, 0.9375, 0.5, 0.9375, 1.0, 0.9062, 1.0, 0.9062, 0.5, 0.9062, 0.5, 0.9062, 1.0, 0.875, 1.0, 0.875, 0.5, 0.875, 0.5, 0.875, 1.0, 0.8438, 1.0, 0.8438, 0.5, 0.8438, 0.5, 0.8438, 1.0, 0.8125, 1.0, 0.8125, 0.5, 0.8125, 0.5, 0.8125, 1.0, 0.7812, 1.0, 0.7812, 0.5, 0.7812, 0.5, 0.7812, 1.0, 0.75, 1.0, 0.75, 0.5, 0.75, 0.5, 0.75, 1.0, 0.7188, 1.0, 0.7188, 0.5, 0.7188, 0.5, 0.7188, 1.0, 0.6875, 1.0, 0.6875, 0.5, 0.6875, 0.5, 0.6875, 1.0, 0.6562, 1.0, 0.6562, 0.5, 0.6562, 0.5, 0.6562, 1.0, 0.625, 1.0, 0.625, 0.5, 0.625, 0.5, 0.625, 1.0, 0.5938, 1.0, 0.5938, 0.5, 0.5938, 0.5, 0.5938, 1.0, 0.5625, 1.0, 0.5625, 0.5, 0.5625, 0.5, 0.5625, 1.0, 0.5312, 1.0, 0.5312, 0.5, 0.5312, 0.5, 0.5312, 1.0, 0.5, 1.0, 0.5, 0.5, 0.5, 0.5, 0.5, 1.0, 0.4688, 1.0, 0.4688, 0.5, 0.4688, 0.5, 0.4688, 1.0, 0.4375, 1.0, 0.4375, 0.5, 0.4375, 0.5, 0.4375, 1.0, 0.4062, 1.0, 0.4062, 0.5, 0.4062, 0.5, 0.4062, 1.0, 0.375, 1.0, 0.375, 0.5, 0.375, 0.5, 0.375, 1.0, 0.3438, 1.0, 0.3438, 0.5, 0.3438, 0.5, 0.3438, 1.0, 0.3125, 1.0, 0.3125, 0.5, 0.3125, 0.5, 0.3125, 1.0, 0.2812, 1.0, 0.2812, 0.5, 0.2812, 0.5, 0.2812, 1.0, 0.25, 1.0, 0.25, 0.5, 0.25, 0.5, 0.25, 1.0, 0.2188, 1.0, 0.2188, 0.5, 0.2188, 0.5, 0.2188, 1.0, 0.1875, 1.0, 0.1875, 0.5, 0.1875, 0.5, 0.1875, 1.0, 0.1562, 1.0, 0.1562, 0.5, 0.1562, 0.5, 0.1562, 1.0, 0.125, 1.0, 0.125, 0.5, 0.125, 0.5, 0.125, 1.0, 0.09375, 1.0, 0.09375, 0.5, 0.09375, 0.5, 0.09375, 1.0, 0.0625, 1.0, 0.0625, 0.5, 0.2968, 0.4854, 0.25, 0.49, 0.2032, 0.4854, 0.1582, 0.4717, 0.1167, 0.4496, 0.08029, 0.4197, 0.05045, 0.3833, 0.02827, 0.3418, 0.01461, 0.2968, 0.01, 0.25, 0.01461, 0.2032, 0.02827, 0.1582, 0.05045, 0.1167, 0.08029, 0.08029, 0.1167, 0.05045, 0.1582, 0.02827, 0.2032, 0.01461, 0.25, 0.01, 0.2968, 0.01461, 0.3418, 0.02827, 0.3833, 0.05045, 0.4197, 0.08029, 0.4496, 0.1167, 0.4717, 0.1582, 0.4854, 0.2032, 0.49, 0.25, 0.4854, 0.2968, 0.4717, 0.3418, 0.4496, 0.3833, 0.4197, 0.4197, 0.3833, 0.4496, 0.3418, 0.4717, 0.0625, 0.5, 0.0625, 1.0, 0.03125, 1.0, 0.03125, 0.5, 0.03125, 0.5, 0.03125, 1.0, 0.0, 1.0, 0.0, 0.5, 0.75, 0.49, 0.7968, 0.4854, 0.8418, 0.4717, 0.8833, 0.4496, 0.9197, 0.4197, 0.9496, 0.3833, 0.9717, 0.3418, 0.9854, 0.2968, 0.99, 0.25, 0.9854, 0.2032, 0.9717, 0.1582, 0.9496, 0.1167, 0.9197, 0.08029, 0.8833, 0.05045, 0.8418, 0.02827, 0.7968, 0.01461, 0.75, 0.01, 0.7032, 0.01461, 0.6582, 0.02827, 0.6167, 0.05045, 0.5803, 0.08029, 0.5504, 0.1167, 0.5283, 0.1582, 0.5146, 0.2032, 0.51, 0.25, 0.5146, 0.2968, 0.5283, 0.3418, 0.5504, 0.3833, 0.5803, 0.4197, 0.6167, 0.4496, 0.6582, 0.4717, 0.7032, 0.4854, 0.1818, 0.0, 0.2273, 0.07873, 0.1364, 0.07873, 0.2727, 0.1575, 0.3182, 0.07873, 0.3636, 0.1575, 0.9091, 0.0, 0.9545, 0.07873, 0.8636, 0.07873, 0.7273, 0.0, 0.7727, 0.07873, 0.6818, 0.07873, 0.5455, 0.0, 0.5909, 0.07873, 0.5, 0.07873, 0.2727, 0.1575, 0.3636, 0.1575, 0.3182, 0.2362, 0.09091, 0.1575, 0.1818, 0.1575, 0.1364, 0.2362, 0.8182, 0.1575, 0.9091, 0.1575, 0.8636, 0.2362, 0.6364, 0.1575, 0.7273, 0.1575, 0.6818, 0.2362, 0.4545, 0.1575, 0.5455, 0.1575, 0.5, 0.2362, 0.2727, 0.1575, 0.3182, 0.2362, 0.2273, 0.2362, 0.09091, 0.1575, 0.1364, 0.2362, 0.04546, 0.2362, 0.8182, 0.1575, 0.8636, 0.2362, 0.7727, 0.2362, 0.6364, 0.1575, 0.6818, 0.2362, 0.5909, 0.2362, 0.4545, 0.1575, 0.5, 0.2362, 0.4091, 0.2362, 0.1818, 0.3149, 0.2727, 0.3149, 0.2273, 0.3937, 0.0, 0.3149, 0.09091, 0.3149, 0.04546, 0.3937, 0.7273, 0.3149, 0.8182, 0.3149, 0.7727, 0.3937, 0.5455, 0.3149, 0.6364, 0.3149, 0.5909, 0.3937, 0.3636, 0.3149, 0.4545, 0.3149, 0.4091, 0.3937, 0.4091, 0.3937, 0.5, 0.3937, 0.4545, 0.4724, 0.4091, 0.3937, 0.4545, 0.3149, 0.5, 0.3937, 0.4545, 0.3149, 0.5455, 0.3149, 0.5, 0.3937, 0.5909, 0.3937, 0.6818, 0.3937, 0.6364, 0.4724, 0.5909, 0.3937, 0.6364, 0.3149, 0.6818, 0.3937, 0.6364, 0.3149, 0.7273, 0.3149, 0.6818, 0.3937, 0.7727, 0.3937, 0.8636, 0.3937, 0.8182, 0.4724, 0.7727, 0.3937, 0.8182, 0.3149, 0.8636, 0.3937, 0.8182, 0.3149, 0.9091, 0.3149, 0.8636, 0.3937, 0.04546, 0.3937, 0.1364, 0.3937, 0.09091, 0.4724, 0.04546, 0.3937, 0.09091, 0.3149, 0.1364, 0.3937, 0.09091, 0.3149, 0.1818, 0.3149, 0.1364, 0.3937, 0.2273, 0.3937, 0.3182, 0.3937, 0.2727, 0.4724, 0.2273, 0.3937, 0.2727, 0.3149, 0.3182, 0.3937, 0.2727, 0.3149, 0.3636, 0.3149, 0.3182, 0.3937, 0.4091, 0.2362, 0.4545, 0.3149, 0.3636, 0.3149, 0.4091, 0.2362, 0.5, 0.2362, 0.4545, 0.3149, 0.5, 0.2362, 0.5455, 0.3149, 0.4545, 0.3149, 0.5909, 0.2362, 0.6364, 0.3149, 0.5455, 0.3149, 0.5909, 0.2362, 0.6818, 0.2362, 0.6364, 0.3149, 0.6818, 0.2362, 0.7273, 0.3149, 0.6364, 0.3149, 0.7727, 0.2362, 0.8182, 0.3149, 0.7273, 0.3149, 0.7727, 0.2362, 0.8636, 0.2362, 0.8182, 0.3149, 0.8636, 0.2362, 0.9091, 0.3149, 0.8182, 0.3149, 0.04546, 0.2362, 0.09091, 0.3149, 0.0, 0.3149, 0.04546, 0.2362, 0.1364, 0.2362, 0.09091, 0.3149, 0.1364, 0.2362, 0.1818, 0.3149, 0.09091, 0.3149, 0.2273, 0.2362, 0.2727, 0.3149, 0.1818, 0.3149, 0.2273, 0.2362, 0.3182, 0.2362, 0.2727, 0.3149, 0.3182, 0.2362, 0.3636, 0.3149, 0.2727, 0.3149, 0.5, 0.2362, 0.5909, 0.2362, 0.5455, 0.3149, 0.5, 0.2362, 0.5455, 0.1575, 0.5909, 0.2362, 0.5455, 0.1575, 0.6364, 0.1575, 0.5909, 0.2362, 0.6818, 0.2362, 0.7727, 0.2362, 0.7273, 0.3149, 0.6818, 0.2362, 0.7273, 0.1575, 0.7727, 0.2362, 0.7273, 0.1575, 0.8182, 0.1575, 0.7727, 0.2362, 0.8636, 0.2362, 0.9545, 0.2362, 0.9091, 0.3149, 0.8636, 0.2362, 0.9091, 0.1575, 0.9545, 0.2362, 0.9091, 0.1575, 1.0, 0.1575, 0.9545, 0.2362, 0.1364, 0.2362, 0.2273, 0.2362, 0.1818, 0.3149, 0.1364, 0.2362, 0.1818, 0.1575, 0.2273, 0.2362, 0.1818, 0.1575, 0.2727, 0.1575, 0.2273, 0.2362, 0.3182, 0.2362, 0.4091, 0.2362, 0.3636, 0.3149, 0.3182, 0.2362, 0.3636, 0.1575, 0.4091, 0.2362, 0.3636, 0.1575, 0.4545, 0.1575, 0.4091, 0.2362, 0.5, 0.07873, 0.5455, 0.1575, 0.4545, 0.1575, 0.5, 0.07873, 0.5909, 0.07873, 0.5455, 0.1575, 0.5909, 0.07873, 0.6364, 0.1575, 0.5455, 0.1575, 0.6818, 0.07873, 0.7273, 0.1575, 0.6364, 0.1575, 0.6818, 0.07873, 0.7727, 0.07873, 0.7273, 0.1575, 0.7727, 0.07873, 0.8182, 0.1575, 0.7273, 0.1575, 0.8636, 0.07873, 0.9091, 0.1575, 0.8182, 0.1575, 0.8636, 0.07873, 0.9545, 0.07873, 0.9091, 0.1575, 0.9545, 0.07873, 1.0, 0.1575, 0.9091, 0.1575, 0.3636, 0.1575, 0.4091, 0.07873, 0.4545, 0.1575, 0.3636, 0.1575, 0.3182, 0.07873, 0.4091, 0.07873, 0.3182, 0.07873, 0.3636, 0.0, 0.4091, 0.07873, 0.1364, 0.07873, 0.1818, 0.1575, 0.09091, 0.1575, 0.1364, 0.07873, 0.2273, 0.07873, 0.1818, 0.1575, 0.2273, 0.07873, 0.2727, 0.1575, 0.1818, 0.1575, 0.1818, 0.0, 0.2273, 0.07873, 0.1364, 0.07873, 0.2727, 0.1575, 0.3182, 0.07873, 0.3636, 0.1575, 0.9091, 0.0, 0.9545, 0.07873, 0.8636, 0.07873, 0.7273, 0.0, 0.7727, 0.07873, 0.6818, 0.07873, 0.5455, 0.0, 0.5909, 0.07873, 0.5, 0.07873, 0.2727, 0.1575, 0.3636, 0.1575, 0.3182, 0.2362, 0.09091, 0.1575, 0.1818, 0.1575, 0.1364, 0.2362, 0.8182, 0.1575, 0.9091, 0.1575, 0.8636, 0.2362, 0.6364, 0.1575, 0.7273, 0.1575, 0.6818, 0.2362, 0.4545, 0.1575, 0.5455, 0.1575, 0.5, 0.2362, 0.2727, 0.1575, 0.3182, 0.2362, 0.2273, 0.2362, 0.09091, 0.1575, 0.1364, 0.2362, 0.04546, 0.2362, 0.8182, 0.1575, 0.8636, 0.2362, 0.7727, 0.2362, 0.6364, 0.1575, 0.6818, 0.2362, 0.5909, 0.2362, 0.4545, 0.1575, 0.5, 0.2362, 0.4091, 0.2362, 0.1818, 0.3149, 0.2727, 0.3149, 0.2273, 0.3937, 0.0, 0.3149, 0.09091, 0.3149, 0.04546, 0.3937, 0.7273, 0.3149, 0.8182, 0.3149, 0.7727, 0.3937, 0.5455, 0.3149, 0.6364, 0.3149, 0.5909, 0.3937, 0.3636, 0.3149, 0.4545, 0.3149, 0.4091, 0.3937, 0.4091, 0.3937, 0.5, 0.3937, 0.4545, 0.4724, 0.4091, 0.3937, 0.4545, 0.3149, 0.5, 0.3937, 0.4545, 0.3149, 0.5455, 0.3149, 0.5, 0.3937, 0.5909, 0.3937, 0.6818, 0.3937, 0.6364, 0.4724, 0.5909, 0.3937, 0.6364, 0.3149, 0.6818, 0.3937, 0.6364, 0.3149, 0.7273, 0.3149, 0.6818, 0.3937, 0.7727, 0.3937, 0.8636, 0.3937, 0.8182, 0.4724, 0.7727, 0.3937, 0.8182, 0.3149, 0.8636, 0.3937, 0.8182, 0.3149, 0.9091, 0.3149, 0.8636, 0.3937, 0.04546, 0.3937, 0.1364, 0.3937, 0.09091, 0.4724, 0.04546, 0.3937, 0.09091, 0.3149, 0.1364, 0.3937, 0.09091, 0.3149, 0.1818, 0.3149, 0.1364, 0.3937, 0.2273, 0.3937, 0.3182, 0.3937, 0.2727, 0.4724, 0.2273, 0.3937, 0.2727, 0.3149, 0.3182, 0.3937, 0.2727, 0.3149, 0.3636, 0.3149, 0.3182, 0.3937, 0.4091, 0.2362, 0.4545, 0.3149, 0.3636, 0.3149, 0.4091, 0.2362, 0.5, 0.2362, 0.4545, 0.3149, 0.5, 0.2362, 0.5455, 0.3149, 0.4545, 0.3149, 0.5909, 0.2362, 0.6364, 0.3149, 0.5455, 0.3149, 0.5909, 0.2362, 0.6818, 0.2362, 0.6364, 0.3149, 0.6818, 0.2362, 0.7273, 0.3149, 0.6364, 0.3149, 0.7727, 0.2362, 0.8182, 0.3149, 0.7273, 0.3149, 0.7727, 0.2362, 0.8636, 0.2362, 0.8182, 0.3149, 0.8636, 0.2362, 0.9091, 0.3149, 0.8182, 0.3149, 0.04546, 0.2362, 0.09091, 0.3149, 0.0, 0.3149, 0.04546, 0.2362, 0.1364, 0.2362, 0.09091, 0.3149, 0.1364, 0.2362, 0.1818, 0.3149, 0.09091, 0.3149, 0.2273, 0.2362, 0.2727, 0.3149, 0.1818, 0.3149, 0.2273, 0.2362, 0.3182, 0.2362, 0.2727, 0.3149, 0.3182, 0.2362, 0.3636, 0.3149, 0.2727, 0.3149, 0.5, 0.2362, 0.5909, 0.2362, 0.5455, 0.3149, 0.5, 0.2362, 0.5455, 0.1575, 0.5909, 0.2362, 0.5455, 0.1575, 0.6364, 0.1575, 0.5909, 0.2362, 0.6818, 0.2362, 0.7727, 0.2362, 0.7273, 0.3149, 0.6818, 0.2362, 0.7273, 0.1575, 0.7727, 0.2362, 0.7273, 0.1575, 0.8182, 0.1575, 0.7727, 0.2362, 0.8636, 0.2362, 0.9545, 0.2362, 0.9091, 0.3149, 0.8636, 0.2362, 0.9091, 0.1575, 0.9545, 0.2362, 0.9091, 0.1575, 1.0, 0.1575, 0.9545, 0.2362, 0.1364, 0.2362, 0.2273, 0.2362, 0.1818, 0.3149, 0.1364, 0.2362, 0.1818, 0.1575, 0.2273, 0.2362, 0.1818, 0.1575, 0.2727, 0.1575, 0.2273, 0.2362, 0.3182, 0.2362, 0.4091, 0.2362, 0.3636, 0.3149, 0.3182, 0.2362, 0.3636, 0.1575, 0.4091, 0.2362, 0.3636, 0.1575, 0.4545, 0.1575, 0.4091, 0.2362, 0.5, 0.07873, 0.5455, 0.1575, 0.4545, 0.1575, 0.5, 0.07873, 0.5909, 0.07873, 0.5455, 0.1575, 0.5909, 0.07873, 0.6364, 0.1575, 0.5455, 0.1575, 0.6818, 0.07873, 0.7273, 0.1575, 0.6364, 0.1575, 0.6818, 0.07873, 0.7727, 0.07873, 0.7273, 0.1575, 0.7727, 0.07873, 0.8182, 0.1575, 0.7273, 0.1575, 0.8636, 0.07873, 0.9091, 0.1575, 0.8182, 0.1575, 0.8636, 0.07873, 0.9545, 0.07873, 0.9091, 0.1575, 0.9545, 0.07873, 1.0, 0.1575, 0.9091, 0.1575, 0.3636, 0.1575, 0.4091, 0.07873, 0.4545, 0.1575, 0.3636, 0.1575, 0.3182, 0.07873, 0.4091, 0.07873, 0.3182, 0.07873, 0.3636, 0.0, 0.4091, 0.07873, 0.1364, 0.07873, 0.1818, 0.1575, 0.09091, 0.1575, 0.1364, 0.07873, 0.2273, 0.07873, 0.1818, 0.1575, 0.2273, 0.07873, 0.2727, 0.1575, 0.1818, 0.1575])
me_cylinder.materials.append(mat_lamp)
me_cylinder.materials.append(mat_white_light)
me_cylinder.use_remesh_fix_poles = True
me_cylinder.use_remesh_preserve_attributes = False
me_cylinder.update()

# ---- objects
ob_water = bpy.data.objects.new('Water', me_cube)
ob_light = bpy.data.objects.new('Light', light_light)
ob_camera = bpy.data.objects.new('Camera', cam_camera)
ob_lighthouse = bpy.data.objects.new('LightHouse', me_cylinder_002)
ob_plane = bpy.data.objects.new('Plane', me_plane)
ob_rockybase = bpy.data.objects.new('Rockybase', me_icosphere)
ob_sun = bpy.data.objects.new('Sun', light_sun)
ob_point = bpy.data.objects.new('Point', light_point)
ob_point_001 = bpy.data.objects.new('Point.001', light_point)
ob_point_002 = bpy.data.objects.new('Point.002', light_point)
ob_point_003 = bpy.data.objects.new('Point.003', light_point)
ob_point_004 = bpy.data.objects.new('Point.004', light_point)
ob_cube_008 = bpy.data.objects.new('Cube.008', me_cube_002)
ob_cube = bpy.data.objects.new('Cube', me_cube_001)
ob_cube_006 = bpy.data.objects.new('Cube.006', me_cube_006)
ob_cube_007 = bpy.data.objects.new('Cube.007', me_cube_005)
ob_cube_001 = bpy.data.objects.new('Cube.001', me_cube_006)
ob_cube_002 = bpy.data.objects.new('Cube.002', me_cube_005)
ob_cube_003 = bpy.data.objects.new('Cube.003', me_cube_001)
ob_cube_004 = bpy.data.objects.new('Cube.004', me_cube_001)
ob_cube_005 = bpy.data.objects.new('Cube.005', me_cube_001)
ob_lamp_light = bpy.data.objects.new('Lamp Light', me_cylinder)
ob_lamp_light_001 = bpy.data.objects.new('Lamp Light.001', me_cylinder)
ob_lamp_light_002 = bpy.data.objects.new('Lamp Light.002', me_cylinder)

# ---- transforms, parenting, visibility, modifiers, constraints
ob_water.location = (0.0, 0.0, 0.0)
ob_water.lock_rotations_4d = False
ob_water.empty_display_type = 'ARROWS'
ob_water.lineart.crease_threshold = 0.0
ob_light.location = (7.665, -1.969, 8.799)
ob_light.rotation_euler = (0.868, -0.4605, 1.477)
ob_light.lock_rotations_4d = False
ob_light.empty_display_type = 'ARROWS'
ob_light.color = (0.0, 0.0, 0.0, 0.0)
ob_light.hide_render = True
ob_light.lineart.crease_threshold = 0.0
ob_camera.location = (-45.29, -48.37, 7.929)
ob_camera.rotation_euler = (1.528, 9.325e-07, -0.8676)
ob_camera.scale = (1.0, 1.0, 1.0)
ob_camera.lock_rotations_4d = False
ob_camera.empty_display_type = 'ARROWS'
ob_camera.color = (0.0, 0.0, 0.0, 0.0)
ob_camera.display_type = 'WIRE'
ob_camera.lineart.crease_threshold = 0.0
ob_lighthouse.location = (-2.688, 0.771, 4.275)
ob_lighthouse.scale = (0.8346, 0.8346, 0.8346)
ob_plane.location = (-0.2004, -0.1736, -0.1574)
ob_plane.scale = (109.7, 109.7, 96.84)
ob_rockybase.location = (-0.2004, -0.1736, -0.1574)
ob_sun.location = (5.941, -2.5, 15.94)
ob_sun.rotation_euler = (-1.432, -0.6882, 0.6444)
ob_point.location = (4.1, -5.694, 5.79)
ob_point_001.location = (2.036, -6.003, 5.79)
ob_point_002.location = (3.853, -7.635, 5.79)
ob_point_003.location = (5.27, -7.327, 5.79)
ob_point_004.location = (6.533, -9.206, 5.79)
ob_cube_008.location = (5.732, -1.473, 7.987)
ob_cube_008.scale = (-55.03, -55.03, -55.03)
ob_cube_008.display_type = 'WIRE'
ob_cube.location = (6.143, -6.71, 5.069)
ob_cube.scale = (0.2636, 0.2636, 0.2636)
ob_cube_006.location = (3.4, -6.319, 4.853)
ob_cube_006.rotation_euler = (-3.142, 3.142, -5.368)
ob_cube_006.scale = (0.3046, 0.3046, 0.3046)
ob_cube_007.location = (7.827, -10.19, 4.702)
ob_cube_007.rotation_euler = (0.0, -0.0, 0.4426)
ob_cube_007.scale = (0.3197, 0.3197, 0.3197)
ob_cube_001.location = (5.172, -5.716, 5.106)
ob_cube_001.rotation_euler = (-3.142, 3.142, -4.862)
ob_cube_001.scale = (0.3046, 0.3046, 0.3046)
ob_cube_002.location = (6.41, -8.529, 4.859)
ob_cube_002.rotation_euler = (0.0, -0.0, -0.479)
ob_cube_002.scale = (0.3197, 0.3197, 0.3197)
ob_cube_003.location = (2.877, -7.852, 4.248)
ob_cube_003.rotation_euler = (0.0, 0.0, 0.5236)
ob_cube_003.scale = (0.2636, 0.2636, 0.2636)
ob_cube_004.location = (4.267, -7.542, 4.799)
ob_cube_004.scale = (0.2636, 0.2636, 0.2636)
ob_cube_005.location = (3.51, -8.875, 4.026)
ob_cube_005.scale = (0.2636, 0.2636, 0.2636)
ob_lamp_light.location = (7.847, -7.961, 5.056)
ob_lamp_light.scale = (0.04152, 0.04152, 0.4728)
ob_lamp_light_001.location = (4.215, -8.969, 4.222)
ob_lamp_light_001.scale = (0.04152, 0.04152, 0.4728)
ob_lamp_light_002.location = (4.211, -5.719, 5.008)
ob_lamp_light_002.scale = (0.04152, 0.04152, 0.4728)

# ---- collection membership
col_collection.objects.link(ob_water)
col_collection.objects.link(ob_light)
col_collection.objects.link(ob_camera)
col_collection.objects.link(ob_lighthouse)
col_collection.objects.link(ob_plane)
col_collection.objects.link(ob_rockybase)
col_collection.objects.link(ob_sun)
col_collection.objects.link(ob_point)
col_collection.objects.link(ob_point_001)
col_collection.objects.link(ob_point_002)
col_collection.objects.link(ob_point_003)
col_collection.objects.link(ob_point_004)
col_collection.objects.link(ob_cube_008)
col_houses.objects.link(ob_cube)
col_houses.objects.link(ob_cube_006)
col_houses.objects.link(ob_cube_007)
col_houses.objects.link(ob_cube_001)
col_houses.objects.link(ob_cube_002)
col_houses.objects.link(ob_cube_003)
col_houses.objects.link(ob_cube_004)
col_houses.objects.link(ob_cube_005)
col_houses.objects.link(ob_lamp_light)
col_houses.objects.link(ob_lamp_light_001)
col_houses.objects.link(ob_lamp_light_002)

# ---- scene / render settings (as saved in the file)
scene.camera = ob_camera
scene.frame_start = 1; scene.frame_end = 250; scene.frame_set(1)
scene.render.engine = 'BLENDER_EEVEE_NEXT'
scene.cycles.sampling_pattern = 'TABULATED_SOBOL'
scene.cycles.use_light_tree = False
scene.eevee.use_gtao = True
scene.eevee.gtao_distance = 1.99
scene.eevee.use_raytracing = True
scene.view_settings.view_transform = 'Filmic'
bpy.context.view_layer.update()
